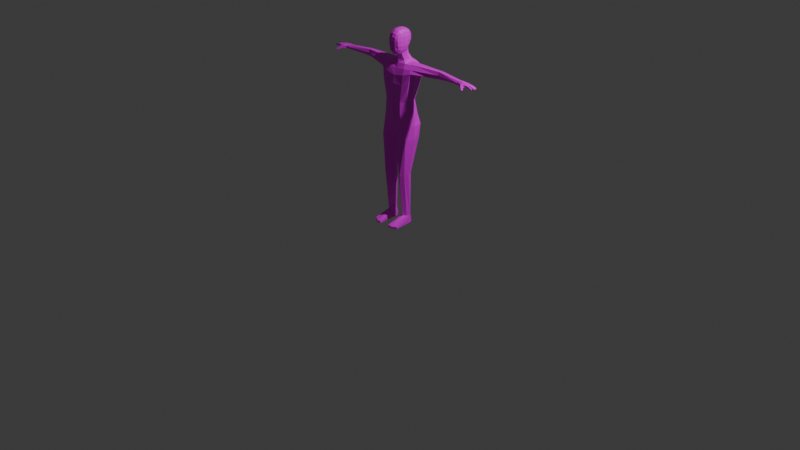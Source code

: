 # Source: Boss_NoBone.blend  (saved by Blender 4.0.36; exported with 4.5.12 LTS)
import bpy
from mathutils import Matrix  # noqa: F401  (used for matrix-valued properties, if any)

bpy.ops.wm.read_factory_settings(use_empty=True)
scene = bpy.context.scene
scene.name = 'Scene'

# ---- collections
col_collection = bpy.data.collections.new('Collection'); scene.collection.children.link(col_collection)

# ---- images (referenced by path relative to the original .blend; pixels are not part of the script)
import os
ASSET_DIR = os.environ.get("B2B_ASSET_DIR", "")  # directory of the original .blend (textures are referenced by path, not embedded)
HERE = os.path.dirname(os.path.abspath(__file__))  # packed textures are extracted next to this script under _unpacked/

def load_image(name, relpath, width, height, colorspace="sRGB"):
    """Load a texture the original file referenced (path relative to the .blend, or extracted next to this script)."""
    p = next((c for c in (os.path.join(HERE, relpath), os.path.join(ASSET_DIR, relpath)) if relpath and os.path.exists(c)), "")
    if p:
        img = bpy.data.images.load(p, check_existing=True)
        img.name = name
    else:  # same state as the original file: an image datablock whose file is absent (Cycles renders it pink)
        img = bpy.data.images.new(name, width, height)
        img.source = "FILE"
        img.filepath = "//" + (relpath or name)
    img.colorspace_settings.name = colorspace
    return img
img_boss = load_image('Boss', '', 1024, 1024, 'sRGB')

# ---- materials (node trees are filled in below, after node groups)
mat_boss = bpy.data.materials.new('Boss')
mat_boss.use_transparent_shadow = False

# ---- material node trees
mat_boss.use_nodes = True; mat_boss.node_tree.nodes.clear()
_N = mat_boss.node_tree.nodes; _L = mat_boss.node_tree.links
n0 = _N.new('ShaderNodeBsdfPrincipled'); n0.name = 'プリンシプルBSDF'; n0.location = (10, 300)
n0.inputs[3].default_value = 1.45
n1 = _N.new('ShaderNodeOutputMaterial'); n1.name = 'マテリアル出力'; n1.location = (300, 300)
n2 = _N.new('ShaderNodeTexImage'); n2.name = '画像テクスチャ'; n2.location = (-280, 271)
n2.image = img_boss
_L.new(n0.outputs[0], n1.inputs[0])
_L.new(n2.outputs[0], n0.inputs[0])
n1.is_active_output = True

# ---- world
world_world = bpy.data.worlds.new('World'); scene.world = world_world
world_world.use_nodes = True; world_world.node_tree.nodes.clear()
_N = world_world.node_tree.nodes; _L = world_world.node_tree.links
n0 = _N.new('ShaderNodeOutputWorld'); n0.name = 'World Output'; n0.location = (300, 300)
n1 = _N.new('ShaderNodeBackground'); n1.name = 'Background'; n1.location = (10, 300)
n1.inputs[0].default_value = (0.05088, 0.05088, 0.05088, 1.0)
_L.new(n1.outputs[0], n0.inputs[0])
n0.is_active_output = True
world_world.color = (0.05088, 0.05088, 0.05088)
world_world.use_sun_shadow = False
world_world.sun_shadow_jitter_overblur = 0.0

# ---- cameras
cam_camera = bpy.data.cameras.new('Camera')
cam_camera.clip_end = 100.0
cam_camera.ortho_scale = 7.314

# ---- lights
light_light = bpy.data.lights.new('Light', 'POINT')
light_light.transmission_factor = 0.0
light_light.use_soft_falloff = False
light_light.energy = 1000.0
light_light.shadow_soft_size = 0.1
light_light.shadow_maximum_resolution = 0.006
light_light.use_absolute_resolution = True

# ---- meshes
me_basehuman = bpy.data.meshes.new('BaseHuman')
me_basehuman.from_pydata([(0.1587, 0.1159, 0.9083), (0.1052, 0.1424, 0.9083), (0.09554, 0.06307, 0.08514), (0.09753, 0.04139, 0.5602), (0.1202, 0.03864, 0.08514), (0.1417, 0.02454, 0.5539), (0.1322, 0.01577, 0.08514), (0.1587, -0.02073, 0.5476), (0.1287, -0.01866, 0.08661), (0.1367, -0.06178, 0.5387), (0.09785, -0.04769, 0.08661), (0.09992, -0.09028, 0.5353), (0.06821, -0.02099, 0.08661), (0.05697, -0.06475, 0.5397), (0.06687, 0.01302, 0.08514), (0.03029, -0.01954, 0.5478), (0.07932, 0.04323, 0.08514), (0.04774, 0.02739, 0.5563), (0.194, 0.02041, 0.9083), (0.1573, -0.06777, 0.9083), (0.103, -0.08022, 0.9083), (0.05943, -0.06703, 0.9083), (0.02346, -0.02125, 0.9083), (0.05035, 0.1162, 0.9083), (0.1663, 0.1275, 1.045), (0.1022, 0.1683, 1.045), (0.1923, 0.02214, 1.045), (0.1492, -0.05233, 1.045), (0.1034, -0.06246, 1.045), (0.1729, 0.1409, 1.558), (0.1057, 0.1632, 1.52), (0.2098, 0.03275, 1.563), (0.1859, -0.03531, 1.582), (0.1052, -0.0559, 1.558), (0.0, -0.07487, 1.044), (0.0, -0.065, 1.54), (0.0, -0.06944, 0.9845), (0.0, 0.1658, 1.045), (0.0, -0.04496, 0.9642), (0.0, -0.01885, 0.9444), (0.0, 0.1232, 0.9646), (0.0, 0.1429, 1.521), (0.0, 0.1475, 0.9867), (0.0608, -0.07216, 0.9836), (0.05111, 0.1591, 0.9702), (0.09554, 0.06428, 0.0), (0.1202, 0.05337, 0.0), (0.133, 0.01186, -1.863e-09), (0.1375, -0.02504, -1.863e-09), (0.09928, -0.02114, -1.863e-09), (0.07109, -0.01891, -1.863e-09), (0.06827, 0.01519, -1.863e-09), (0.07932, 0.05696, 0.0), (0.1502, -0.1797, 0.02379), (0.09893, -0.2031, 0.02379), (0.05814, -0.2022, 0.02379), (0.154, -0.178, -1.863e-09), (0.09998, -0.2093, -1.863e-09), (0.05474, -0.2063, -1.863e-09), (0.1202, 0.04555, 0.04272), (0.1329, 0.01159, 0.04272), (0.0638, -0.02465, 0.04272), (0.06722, 0.012, 0.04272), (0.07932, 0.06113, 0.04272), (0.09554, 0.07035, 0.04272), (0.1375, -0.0245, 0.04272), (0.05504, -0.2081, 0.0143), (0.1543, -0.1798, 0.0143), (0.1002, -0.2105, 0.0143), (0.09862, 0.01405, -1.863e-09), (0.1617, 0.128, 1.641), (0.1053, 0.1277, 1.667), (0.1706, 0.01521, 1.66), (0.08453, -0.004652, 1.655), (0.0, -0.01444, 1.653), (0.0, 0.1186, 1.665), (0.101, -0.03361, 1.614), (0.1732, -0.01738, 1.616), (0.0, -0.03579, 1.603), (0.1053, 0.1636, 1.58), (0.0, 0.1379, 1.578), (0.1706, 0.1411, 1.605), (0.106, 0.06762, 1.673), (0.1719, 0.06873, 1.675), (0.05669, 0.1121, 1.689), (0.05555, 0.01658, 1.683), (0.0, -0.01251, 1.684), (0.0, 0.1114, 1.689), (0.08108, 0.05961, 1.689), (0.03625, 0.07929, 1.782), (0.0436, -0.005107, 1.746), (0.0, -0.03459, 1.732), (0.0, 0.09303, 1.787), (0.05765, 0.04246, 1.763), (0.4759, 0.11, 1.582), (0.4759, 0.08175, 1.575), (0.4759, 0.05878, 1.592), (0.4759, 0.1131, 1.649), (0.4759, 0.05552, 1.657), (0.4759, 0.04303, 1.625), (0.4759, 0.1329, 1.62), (0.4759, 0.08568, 1.661), (0.7361, 0.07223, 1.605), (0.7361, 0.05085, 1.604), (0.7361, 0.02851, 1.606), (0.7361, 0.0758, 1.639), (0.7361, 0.03459, 1.643), (0.7361, 0.02023, 1.625), (0.7361, 0.08631, 1.623), (0.7361, 0.05471, 1.646), (0.05625, -0.06726, 1.801), (0.05277, -0.06113, 1.937), (0.05523, 0.06204, 1.801), (0.06932, 0.06918, 1.947), (0.0, 0.09363, 1.97), (0.04662, 0.08554, 1.962), (0.07258, 0.07729, 1.916), (0.07236, 0.07973, 1.875), (0.06682, 0.07183, 1.837), (0.06339, -0.04419, 1.79), (0.06786, -0.006832, 1.789), (0.07295, 0.03324, 1.791), (0.07108, 0.04106, 1.953), (0.06795, -0.0008293, 1.955), (0.06127, -0.03781, 1.947), (0.05695, -0.06853, 1.91), (0.05945, -0.07341, 1.878), (0.06081, -0.07059, 1.829), (0.0, -0.09479, 1.78), (0.03703, -0.08285, 1.786), (0.03453, -0.07067, 1.945), (0.0, -0.07479, 1.951), (0.0, 0.1087, 1.827), (0.0, 0.1266, 1.873), (0.0, 0.1242, 1.926), (0.04204, 0.09673, 1.831), (0.04714, 0.1109, 1.874), (0.0486, 0.1085, 1.921), (0.08318, 0.03456, 1.832), (0.08375, 0.0383, 1.876), (0.08094, 0.04025, 1.917), (0.07847, -0.007289, 1.83), (0.08057, -0.003902, 1.877), (0.07852, -0.0006948, 1.919), (0.07243, -0.0454, 1.829), (0.07302, -0.04364, 1.877), (0.0699, -0.03923, 1.915), (0.03316, -0.0872, 1.828), (0.03217, -0.09026, 1.879), (0.03366, -0.08694, 1.911), (0.0, -0.09755, 1.825), (0.0, -0.09661, 1.88), (0.0, -0.09207, 1.915), (0.0, -0.06947, 1.747), (0.04137, -0.05398, 1.761), (0.04586, 0.04429, 1.979), (0.0, 0.04698, 1.99), (0.04302, -0.002026, 1.98), (0.0, -0.002898, 1.991), (0.03752, -0.0426, 1.968), (0.0, -0.04673, 1.977), (0.1753, 0.03239, 1.148), (0.1464, 0.1082, 1.146), (0.08927, -0.0751, 1.146), (0.1352, -0.0509, 1.146), (0.09477, 0.1445, 1.142), (0.0, -0.0887, 1.146), (0.0, 0.1461, 1.144), (0.1218, 0.09307, 1.291), (0.1369, -0.03786, 1.291), (0.08738, 0.1131, 1.291), (0.0, 0.119, 1.291), (0.1468, 0.0314, 1.291), (0.09057, -0.07717, 1.291), (0.0, -0.08946, 1.291), (0.162, 0.1209, 1.462), (0.1691, -0.04358, 1.462), (0.1028, 0.1508, 1.462), (0.0, 0.1387, 1.462), (0.1858, 0.02796, 1.462), (0.1085, -0.07282, 1.462), (0.0, -0.08354, 1.462), (0.09565, 0.06179, 0.1132), (0.1215, 0.03781, 0.1129), (0.1338, 0.01362, 0.1125), (0.1291, -0.02121, 0.1133), (0.09797, -0.05021, 0.1131), (0.06755, -0.02358, 0.1134), (0.06471, 0.0111, 0.1125), (0.07745, 0.0423, 0.113), (0.04362, 0.004573, 1.716), (0.06422, 0.05051, 1.724), (0.04067, 0.08707, 1.736), (0.0, 0.09615, 1.738), (0.0, -0.01987, 1.705), (0.8632, 0.08452, 1.613), (0.8693, 0.0666, 1.616), (0.8684, 0.006713, 1.619), (0.8703, 0.02421, 1.623), (0.8703, 0.04554, 1.623), (0.8607, 0.08544, 1.626), (0.8663, 0.007654, 1.634), (0.8715, 0.06663, 1.631), (0.8726, 0.04555, 1.638), (0.8724, 0.02442, 1.638), (0.9298, 0.007106, 1.616), (0.9298, 0.007106, 1.607), (0.9298, 0.0211, 1.607), (0.9298, 0.0211, 1.616), (0.9422, 0.02816, 1.609), (0.9422, 0.04215, 1.609), (0.9422, 0.04215, 1.617), (0.9422, 0.02816, 1.617), (0.9365, 0.04915, 1.603), (0.9365, 0.06314, 1.603), (0.9365, 0.06314, 1.611), (0.9365, 0.04915, 1.611), (0.9236, 0.08372, 1.607), (0.9236, 0.08372, 1.597), (0.9236, 0.06973, 1.597), (0.9236, 0.06973, 1.607), (0.8296, 0.0459, 1.614), (0.8269, 0.06681, 1.641), (0.8267, 0.04599, 1.643), (0.8315, 0.02446, 1.612), (0.8412, -0.001091, 1.61), (0.8267, 0.02716, 1.643), (0.8316, 0.08506, 1.616), (0.8301, 0.06632, 1.614), (0.8319, 0.08733, 1.626), (0.8362, 0.00274, 1.632), (0.8048, 0.06684, 1.642), (0.8068, 0.02248, 1.611), (0.8057, 0.08444, 1.615), (0.8047, 0.0459, 1.613), (0.8047, 0.046, 1.645), (0.8182, -0.01207, 1.609), (0.8047, 0.02716, 1.645), (0.8049, 0.06618, 1.613), (0.8038, 0.08779, 1.626), (0.8074, -0.002672, 1.632), (0.8293, -0.02389, 1.622), (0.8423, -0.01132, 1.622), (0.8164, -0.01239, 1.628), (0.8387, -0.004599, 1.628), (0.8546, -0.04299, 1.589), (0.8648, -0.03124, 1.589), (0.8616, -0.04828, 1.601), (0.8718, -0.03653, 1.601), (0.8378, -0.03097, 1.597), (0.8453, -0.03662, 1.611), (0.8564, -0.02356, 1.611), (0.8494, -0.01758, 1.597), (0.895, 0.04292, 1.633), (0.9202, 0.04292, 1.626), (0.9202, 0.04292, 1.615), (0.895, 0.04292, 1.62), (0.895, 0.02739, 1.633), (0.9202, 0.02739, 1.626), (0.9202, 0.02739, 1.615), (0.895, 0.02739, 1.62), (0.8907, 0.006339, 1.617), (0.9116, 0.006339, 1.612), (0.9116, 0.006339, 1.624), (0.8907, 0.006339, 1.631), (0.9116, 0.02187, 1.624), (0.8907, 0.02187, 1.631), (0.9116, 0.02187, 1.612), (0.8907, 0.02187, 1.617), (0.8886, 0.06897, 1.622), (0.9073, 0.06896, 1.615), (0.9073, 0.08449, 1.615), (0.8878, 0.0847, 1.621), (0.9073, 0.08449, 1.603), (0.888, 0.0846, 1.608), (0.9073, 0.06896, 1.603), (0.8886, 0.06897, 1.608), (0.8931, 0.04838, 1.614), (0.9163, 0.04838, 1.608), (0.9163, 0.04838, 1.62), (0.8931, 0.04838, 1.627), (0.9163, 0.06391, 1.62), (0.8931, 0.06391, 1.627), (0.9163, 0.06391, 1.608), (0.8931, 0.06391, 1.614), (0.7743, 0.08416, 1.614), (0.7709, 0.01819, 1.61), (0.7727, 0.07167, 1.642), (0.7709, 0.04895, 1.646), (0.7709, 0.03367, 1.645), (0.7709, 0.04895, 1.607), (0.7709, 0.01733, 1.632), (0.7742, 0.08767, 1.626), (-0.1587, 0.1159, 0.9083), (-0.1052, 0.1424, 0.9083), (-0.09554, 0.06307, 0.08514), (-0.09753, 0.04139, 0.5602), (-0.1202, 0.03864, 0.08514), (-0.1417, 0.02454, 0.5539), (-0.1322, 0.01577, 0.08514), (-0.1587, -0.02073, 0.5476), (-0.1287, -0.01866, 0.08661), (-0.1367, -0.06178, 0.5387), (-0.09785, -0.04769, 0.08661), (-0.09992, -0.09028, 0.5353), (-0.06821, -0.02099, 0.08661), (-0.05697, -0.06475, 0.5397), (-0.06687, 0.01302, 0.08514), (-0.03029, -0.01954, 0.5478), (-0.07932, 0.04323, 0.08514), (-0.04774, 0.02739, 0.5563), (-0.194, 0.02041, 0.9083), (-0.1573, -0.06777, 0.9083), (-0.103, -0.08022, 0.9083), (-0.05943, -0.06703, 0.9083), (-0.02346, -0.02125, 0.9083), (-0.05035, 0.1162, 0.9083), (-0.1663, 0.1275, 1.045), (-0.1022, 0.1683, 1.045), (-0.1923, 0.02214, 1.045), (-0.1492, -0.05233, 1.045), (-0.1034, -0.06246, 1.045), (-0.1729, 0.1409, 1.558), (-0.1057, 0.1632, 1.52), (-0.2098, 0.03275, 1.563), (-0.1859, -0.03531, 1.582), (-0.1052, -0.0559, 1.558), (-0.0608, -0.07216, 0.9836), (-0.05111, 0.1591, 0.9702), (-0.09554, 0.06428, 0.0), (-0.1202, 0.05337, 0.0), (-0.133, 0.01186, -1.863e-09), (-0.1375, -0.02504, -1.863e-09), (-0.09928, -0.02114, -1.863e-09), (-0.07109, -0.01891, -1.863e-09), (-0.06827, 0.01519, -1.863e-09), (-0.07932, 0.05696, 0.0), (-0.1502, -0.1797, 0.02379), (-0.09893, -0.2031, 0.02379), (-0.05814, -0.2022, 0.02379), (-0.154, -0.178, -1.863e-09), (-0.09998, -0.2093, -1.863e-09), (-0.05474, -0.2063, -1.863e-09), (-0.1202, 0.04555, 0.04272), (-0.1329, 0.01159, 0.04272), (-0.0638, -0.02465, 0.04272), (-0.06722, 0.012, 0.04272), (-0.07932, 0.06113, 0.04272), (-0.09554, 0.07035, 0.04272), (-0.1375, -0.0245, 0.04272), (-0.05504, -0.2081, 0.0143), (-0.1543, -0.1798, 0.0143), (-0.1002, -0.2105, 0.0143), (-0.09862, 0.01405, -1.863e-09), (-0.1617, 0.128, 1.641), (-0.1053, 0.1277, 1.667), (-0.1706, 0.01521, 1.66), (-0.08453, -0.004652, 1.655), (-0.101, -0.03361, 1.614), (-0.1732, -0.01738, 1.616), (-0.1053, 0.1636, 1.58), (-0.1706, 0.1411, 1.605), (-0.106, 0.06762, 1.673), (-0.1719, 0.06873, 1.675), (-0.05669, 0.1121, 1.689), (-0.05555, 0.01658, 1.683), (-0.08108, 0.05961, 1.689), (-0.03625, 0.07929, 1.782), (-0.0436, -0.005107, 1.746), (-0.05765, 0.04246, 1.763), (-0.4759, 0.11, 1.582), (-0.4759, 0.08175, 1.575), (-0.4759, 0.05878, 1.592), (-0.4759, 0.1131, 1.649), (-0.4759, 0.05552, 1.657), (-0.4759, 0.04303, 1.625), (-0.4759, 0.1329, 1.62), (-0.4759, 0.08568, 1.661), (-0.7361, 0.07223, 1.605), (-0.7361, 0.05085, 1.604), (-0.7361, 0.02851, 1.606), (-0.7361, 0.0758, 1.639), (-0.7361, 0.03459, 1.643), (-0.7361, 0.02023, 1.625), (-0.7361, 0.08631, 1.623), (-0.7361, 0.05471, 1.646), (-0.05625, -0.06726, 1.801), (-0.05277, -0.06113, 1.937), (-0.05523, 0.06204, 1.801), (-0.06932, 0.06918, 1.947), (-0.04662, 0.08554, 1.962), (-0.07258, 0.07729, 1.916), (-0.07236, 0.07973, 1.875), (-0.06682, 0.07183, 1.837), (-0.06339, -0.04419, 1.79), (-0.06786, -0.006832, 1.789), (-0.07295, 0.03324, 1.791), (-0.07108, 0.04106, 1.953), (-0.06795, -0.0008293, 1.955), (-0.06127, -0.03781, 1.947), (-0.05695, -0.06853, 1.91), (-0.05945, -0.07341, 1.878), (-0.06081, -0.07059, 1.829), (-0.03703, -0.08285, 1.786), (-0.03453, -0.07067, 1.945), (-0.04204, 0.09673, 1.831), (-0.04714, 0.1109, 1.874), (-0.0486, 0.1085, 1.921), (-0.08318, 0.03456, 1.832), (-0.08375, 0.0383, 1.876), (-0.08094, 0.04025, 1.917), (-0.07847, -0.007289, 1.83), (-0.08057, -0.003902, 1.877), (-0.07852, -0.0006948, 1.919), (-0.07243, -0.0454, 1.829), (-0.07302, -0.04364, 1.877), (-0.0699, -0.03923, 1.915), (-0.03316, -0.0872, 1.828), (-0.03217, -0.09026, 1.879), (-0.03366, -0.08694, 1.911), (-0.04137, -0.05398, 1.761), (-0.04586, 0.04429, 1.979), (-0.04302, -0.002026, 1.98), (-0.03752, -0.0426, 1.968), (-0.1753, 0.03239, 1.148), (-0.1464, 0.1082, 1.146), (-0.08927, -0.0751, 1.146), (-0.1352, -0.0509, 1.146), (-0.09477, 0.1445, 1.142), (-0.1218, 0.09307, 1.291), (-0.1369, -0.03786, 1.291), (-0.08738, 0.1131, 1.291), (-0.1468, 0.0314, 1.291), (-0.09057, -0.07717, 1.291), (-0.162, 0.1209, 1.462), (-0.1691, -0.04358, 1.462), (-0.1028, 0.1508, 1.462), (-0.1858, 0.02796, 1.462), (-0.1085, -0.07282, 1.462), (-0.09565, 0.06179, 0.1132), (-0.1215, 0.03781, 0.1129), (-0.1338, 0.01362, 0.1125), (-0.1291, -0.02121, 0.1133), (-0.09797, -0.05021, 0.1131), (-0.06755, -0.02358, 0.1134), (-0.06471, 0.0111, 0.1125), (-0.07745, 0.0423, 0.113), (-0.04362, 0.004573, 1.716), (-0.06422, 0.05051, 1.724), (-0.04067, 0.08707, 1.736), (-0.8632, 0.08452, 1.613), (-0.8693, 0.0666, 1.616), (-0.8684, 0.006713, 1.619), (-0.8703, 0.02421, 1.623), (-0.8703, 0.04554, 1.623), (-0.8607, 0.08544, 1.626), (-0.8663, 0.007654, 1.634), (-0.8715, 0.06663, 1.631), (-0.8726, 0.04555, 1.638), (-0.8724, 0.02442, 1.638), (-0.9298, 0.007106, 1.616), (-0.9298, 0.007106, 1.607), (-0.9298, 0.0211, 1.607), (-0.9298, 0.0211, 1.616), (-0.9422, 0.02816, 1.609), (-0.9422, 0.04215, 1.609), (-0.9422, 0.04215, 1.617), (-0.9422, 0.02816, 1.617), (-0.9365, 0.04915, 1.603), (-0.9365, 0.06314, 1.603), (-0.9365, 0.06314, 1.611), (-0.9365, 0.04915, 1.611), (-0.9236, 0.08372, 1.607), (-0.9236, 0.08372, 1.597), (-0.9236, 0.06973, 1.597), (-0.9236, 0.06973, 1.607), (-0.8296, 0.0459, 1.614), (-0.8269, 0.06681, 1.641), (-0.8267, 0.04599, 1.643), (-0.8315, 0.02446, 1.612), (-0.8412, -0.001091, 1.61), (-0.8267, 0.02716, 1.643), (-0.8316, 0.08506, 1.616), (-0.8301, 0.06632, 1.614), (-0.8319, 0.08733, 1.626), (-0.8362, 0.00274, 1.632), (-0.8048, 0.06684, 1.642), (-0.8068, 0.02248, 1.611), (-0.8057, 0.08444, 1.615), (-0.8047, 0.0459, 1.613), (-0.8047, 0.046, 1.645), (-0.8182, -0.01207, 1.609), (-0.8047, 0.02716, 1.645), (-0.8049, 0.06618, 1.613), (-0.8038, 0.08779, 1.626), (-0.8074, -0.002672, 1.632), (-0.8293, -0.02389, 1.622), (-0.8423, -0.01132, 1.622), (-0.8164, -0.01239, 1.628), (-0.8387, -0.004599, 1.628), (-0.8546, -0.04299, 1.589), (-0.8648, -0.03124, 1.589), (-0.8616, -0.04828, 1.601), (-0.8718, -0.03653, 1.601), (-0.8378, -0.03097, 1.597), (-0.8453, -0.03662, 1.611), (-0.8564, -0.02356, 1.611), (-0.8494, -0.01758, 1.597), (-0.895, 0.04292, 1.633), (-0.9202, 0.04292, 1.626), (-0.9202, 0.04292, 1.615), (-0.895, 0.04292, 1.62), (-0.895, 0.02739, 1.633), (-0.9202, 0.02739, 1.626), (-0.9202, 0.02739, 1.615), (-0.895, 0.02739, 1.62), (-0.8907, 0.006339, 1.617), (-0.9116, 0.006339, 1.612), (-0.9116, 0.006339, 1.624), (-0.8907, 0.006339, 1.631), (-0.9116, 0.02187, 1.624), (-0.8907, 0.02187, 1.631), (-0.9116, 0.02187, 1.612), (-0.8907, 0.02187, 1.617), (-0.8886, 0.06897, 1.622), (-0.9073, 0.06896, 1.615), (-0.9073, 0.08449, 1.615), (-0.8878, 0.0847, 1.621), (-0.9073, 0.08449, 1.603), (-0.888, 0.0846, 1.608), (-0.9073, 0.06896, 1.603), (-0.8886, 0.06897, 1.608), (-0.8931, 0.04838, 1.614), (-0.9163, 0.04838, 1.608), (-0.9163, 0.04838, 1.62), (-0.8931, 0.04838, 1.627), (-0.9163, 0.06391, 1.62), (-0.8931, 0.06391, 1.627), (-0.9163, 0.06391, 1.608), (-0.8931, 0.06391, 1.614), (-0.7743, 0.08416, 1.614), (-0.7709, 0.01819, 1.61), (-0.7727, 0.07167, 1.642), (-0.7709, 0.04895, 1.646), (-0.7709, 0.03367, 1.645), (-0.7709, 0.04895, 1.607), (-0.7709, 0.01733, 1.632), (-0.7742, 0.08767, 1.626), (-0.502, 0.07866, 1.578), (-0.502, 0.1062, 1.584), (-0.502, 0.1094, 1.648), (-0.502, 0.04075, 1.625), (-0.502, 0.05575, 1.594), (-0.502, 0.05343, 1.656), (-0.502, 0.08258, 1.66), (-0.502, 0.1282, 1.62), (-0.4456, 0.1131, 1.58), (-0.4445, 0.1146, 1.648), (-0.4469, 0.04937, 1.591), (-0.4493, 0.07685, 1.574), (-0.4457, 0.03699, 1.624), (-0.4454, 0.05149, 1.658), (-0.4454, 0.1337, 1.618), (-0.4455, 0.08399, 1.663), (0.4614, 0.05407, 1.592), (0.4607, 0.1333, 1.619), (0.4607, 0.08483, 1.662), (0.4602, 0.1138, 1.649), (0.4607, 0.05351, 1.657), (0.4608, 0.1115, 1.581), (0.4608, 0.04001, 1.624), (0.4626, 0.0793, 1.574), (0.502, 0.05575, 1.594), (0.502, 0.1094, 1.648), (0.502, 0.05343, 1.656), (0.502, 0.04075, 1.625), (0.502, 0.1282, 1.62), (0.502, 0.08258, 1.66), (0.502, 0.1062, 1.584), (0.502, 0.07866, 1.578), (-0.0571, -0.06486, 0.5582), (-0.1426, 0.02911, 0.5716), (-0.02995, -0.01963, 0.5659), (-0.09791, 0.04644, 0.5776), (-0.1605, -0.01868, 0.5656), (-0.04787, 0.03183, 0.5739), (-0.1377, -0.06208, 0.5572), (-0.1001, -0.08977, 0.554), (-0.09982, -0.08827, 0.5142), (-0.0575, -0.06269, 0.5184), (-0.03201, -0.01801, 0.5261), (-0.04923, 0.02814, 0.5342), (-0.09743, 0.04241, 0.5379), (-0.1407, 0.0252, 0.5318), (-0.1574, -0.01901, 0.5258), (-0.1363, -0.05975, 0.5175), (0.1426, 0.02911, 0.5716), (0.09791, 0.04644, 0.5776), (0.04787, 0.03183, 0.5739), (0.1605, -0.01868, 0.5656), (0.1377, -0.06208, 0.5572), (0.1001, -0.08977, 0.554), (0.0571, -0.06486, 0.5582), (0.02995, -0.01963, 0.5659), (0.04923, 0.02814, 0.5342), (0.09743, 0.04241, 0.5379), (0.1407, 0.0252, 0.5318), (0.1574, -0.01901, 0.5258), (0.1363, -0.05975, 0.5175), (0.09982, -0.08827, 0.5142), (0.0575, -0.06269, 0.5184), (0.03201, -0.01801, 0.5261)], [], [(0, 1, 25, 24), (605, 3, 5, 606), (602, 601, 20, 21), (606, 5, 7, 607), (597, 598, 23, 1), (607, 7, 9, 608), (601, 600, 19, 20), (608, 9, 11, 609), (18, 0, 24, 26), (598, 603, 22, 23), (609, 11, 13, 610), (19, 18, 26, 27), (600, 599, 18, 19), (610, 13, 15, 611), (603, 602, 21, 22), (596, 597, 1, 0), (611, 15, 17, 604), (20, 19, 27, 28), (604, 17, 3, 605), (599, 596, 0, 18), (179, 175, 29, 31), (180, 176, 32, 33), (175, 177, 30, 29), (176, 179, 31, 32), (180, 33, 35, 181), (1, 23, 44, 25), (22, 21, 38, 39), (23, 22, 39, 40), (21, 20, 28, 43), (165, 25, 37, 167), (21, 43, 36, 38), (28, 34, 36, 43), (42, 44, 23, 40), (44, 42, 37, 25), (59, 60, 47, 46), (61, 62, 51, 50), (63, 64, 45, 52), (60, 65, 48, 47), (62, 63, 52, 51), (49, 48, 56, 57), (65, 8, 53, 67), (64, 59, 46, 45), (67, 68, 57, 56), (68, 66, 58, 57), (61, 50, 58, 66), (8, 10, 54, 53), (50, 49, 57, 58), (10, 12, 55, 54), (12, 61, 66, 55), (54, 55, 66, 68), (53, 54, 68, 67), (2, 4, 59, 64), (48, 65, 67, 56), (14, 16, 63, 62), (6, 8, 65, 60), (16, 2, 64, 63), (12, 14, 62, 61), (4, 6, 60, 59), (48, 49, 69, 47), (45, 46, 47, 69), (49, 50, 51, 69), (51, 52, 45, 69), (79, 80, 75, 71), (76, 77, 72, 73), (78, 76, 73, 74), (81, 79, 71, 70), (35, 33, 76, 78), (33, 32, 77, 76), (29, 30, 79, 81), (30, 41, 80, 79), (82, 83, 70, 71), (73, 72, 83, 82), (74, 73, 85, 86), (73, 82, 88, 85), (82, 71, 84, 88), (71, 75, 87, 84), (190, 191, 93, 90), (192, 193, 92, 89), (191, 192, 89, 93), (194, 190, 90, 91), (566, 568, 98, 101), (567, 566, 101, 97), (571, 569, 94, 95), (565, 567, 97, 100), (570, 564, 96, 99), (569, 565, 100, 94), (564, 571, 95, 96), (568, 570, 99, 98), (576, 573, 105, 108), (578, 576, 108, 102), (579, 578, 102, 103), (573, 577, 109, 105), (575, 572, 104, 107), (574, 575, 107, 106), (572, 579, 103, 104), (577, 574, 106, 109), (132, 133, 136, 135), (133, 134, 137, 136), (134, 114, 115, 137), (137, 115, 113, 116), (136, 137, 116, 117), (135, 136, 117, 118), (89, 135, 118, 112), (92, 132, 135, 89), (138, 139, 142, 141), (139, 140, 143, 142), (141, 142, 145, 144), (142, 143, 146, 145), (112, 118, 138, 121), (118, 117, 139, 138), (117, 116, 140, 139), (116, 113, 122, 140), (140, 122, 123, 143), (143, 123, 124, 146), (146, 124, 111, 125), (145, 146, 125, 126), (144, 145, 126, 127), (119, 144, 127, 110), (120, 141, 144, 119), (121, 138, 141, 120), (147, 148, 151, 150), (148, 149, 152, 151), (110, 127, 147, 129), (127, 126, 148, 147), (126, 125, 149, 148), (125, 111, 130, 149), (149, 130, 131, 152), (129, 147, 150, 128), (91, 90, 154, 153), (89, 112, 121, 93), (93, 121, 120, 90), (90, 120, 119, 154), (154, 119, 110, 129), (153, 154, 129, 128), (155, 156, 158, 157), (157, 158, 160, 159), (113, 115, 155, 122), (115, 114, 156, 155), (159, 160, 131, 130), (124, 159, 130, 111), (123, 157, 159, 124), (122, 155, 157, 123), (170, 165, 167, 171), (28, 163, 166, 34), (27, 26, 161, 164), (24, 25, 165, 162), (28, 27, 164, 163), (26, 24, 162, 161), (177, 170, 171, 178), (163, 173, 174, 166), (164, 161, 172, 169), (162, 165, 170, 168), (163, 164, 169, 173), (161, 162, 168, 172), (30, 177, 178, 41), (173, 180, 181, 174), (169, 172, 179, 176), (168, 170, 177, 175), (173, 169, 176, 180), (172, 168, 175, 179), (16, 189, 182, 2), (14, 188, 189, 16), (12, 187, 188, 14), (10, 186, 187, 12), (8, 185, 186, 10), (6, 184, 185, 8), (4, 183, 184, 6), (2, 182, 183, 4), (86, 85, 190, 194), (88, 84, 192, 191), (84, 87, 193, 192), (85, 88, 191, 190), (103, 290, 286, 104), (285, 292, 239, 233), (291, 289, 106, 107), (204, 226, 230, 201), (102, 285, 290, 103), (197, 201, 230, 225), (199, 198, 224, 221), (196, 199, 221, 228), (200, 229, 222, 202), (227, 195, 196, 228), (285, 233, 238, 290), (206, 205, 263, 262), (224, 198, 197, 225), (211, 210, 255, 254), (213, 216, 279, 278), (220, 217, 271, 270), (102, 108, 292, 285), (200, 195, 227, 229), (263, 205, 208, 265), (265, 208, 207, 267), (267, 207, 206, 262), (212, 211, 254, 258), (255, 210, 209, 259), (259, 209, 212, 258), (279, 216, 215, 281), (281, 215, 214, 283), (283, 214, 213, 278), (271, 217, 218, 273), (273, 218, 219, 275), (203, 223, 226, 204), (237, 289, 291, 240), (245, 247, 250, 249), (248, 246, 252, 251), (252, 246, 245, 249), (250, 247, 248, 251), (241, 250, 251, 242), (225, 252, 249, 236), (251, 252, 225, 242), (249, 250, 241, 236), (198, 260, 257, 204), (260, 259, 258, 257), (199, 256, 260, 198), (256, 255, 259, 260), (257, 253, 203, 204), (258, 254, 253, 257), (253, 256, 199, 203), (254, 255, 256, 253), (198, 268, 261, 197), (268, 267, 262, 261), (204, 266, 268, 198), (266, 265, 267, 268), (201, 264, 266, 204), (264, 263, 265, 266), (261, 264, 201, 197), (262, 263, 264, 261), (196, 276, 269, 202), (276, 275, 270, 269), (195, 274, 276, 196), (274, 273, 275, 276), (200, 272, 274, 195), (272, 271, 273, 274), (269, 272, 200, 202), (270, 271, 272, 269), (196, 284, 277, 199), (284, 283, 278, 277), (202, 282, 284, 196), (282, 281, 283, 284), (203, 280, 282, 202), (280, 279, 281, 282), (277, 280, 203, 199), (246, 248, 247, 245), (240, 236, 241, 243), (202, 222, 223, 203), (230, 244, 242, 225), (243, 241, 242, 244), (290, 232, 236, 286), (292, 287, 231, 239), (108, 105, 287, 292), (288, 235, 231, 287), (286, 236, 240, 291), (289, 237, 235, 288), (275, 219, 220, 270), (235, 237, 226, 223), (230, 240, 243, 244), (232, 234, 221, 224), (231, 235, 223, 222), (237, 240, 230, 226), (234, 238, 228, 221), (238, 233, 227, 228), (236, 232, 224, 225), (278, 279, 280, 277), (233, 239, 229, 227), (218, 217, 220, 219), (214, 215, 216, 213), (210, 211, 212, 209), (207, 208, 205, 206), (286, 291, 107, 104), (239, 231, 222, 229), (288, 109, 106, 289), (287, 105, 109, 288), (234, 232, 290, 238), (293, 317, 318, 294), (592, 593, 298, 296), (580, 314, 313, 587), (593, 594, 300, 298), (583, 294, 316, 585), (594, 595, 302, 300), (587, 313, 312, 586), (595, 588, 304, 302), (311, 319, 317, 293), (585, 316, 315, 582), (588, 589, 306, 304), (312, 320, 319, 311), (586, 312, 311, 584), (589, 590, 308, 306), (582, 315, 314, 580), (581, 293, 294, 583), (590, 591, 310, 308), (313, 321, 320, 312), (591, 592, 296, 310), (584, 311, 293, 581), (437, 324, 322, 434), (438, 326, 325, 435), (434, 322, 323, 436), (435, 325, 324, 437), (438, 181, 35, 326), (294, 318, 328, 316), (315, 39, 38, 314), (316, 40, 39, 315), (314, 327, 321, 313), (428, 167, 37, 318), (314, 38, 36, 327), (321, 327, 36, 34), (42, 40, 316, 328), (328, 318, 37, 42), (343, 330, 331, 344), (345, 334, 335, 346), (347, 336, 329, 348), (344, 331, 332, 349), (346, 335, 336, 347), (333, 341, 340, 332), (349, 351, 337, 301), (348, 329, 330, 343), (351, 340, 341, 352), (352, 341, 342, 350), (345, 350, 342, 334), (301, 337, 338, 303), (334, 342, 341, 333), (303, 338, 339, 305), (305, 339, 350, 345), (338, 352, 350, 339), (337, 351, 352, 338), (295, 348, 343, 297), (332, 340, 351, 349), (307, 346, 347, 309), (299, 344, 349, 301), (309, 347, 348, 295), (305, 345, 346, 307), (297, 343, 344, 299), (332, 331, 353, 333), (329, 353, 331, 330), (333, 353, 335, 334), (335, 353, 329, 336), (360, 355, 75, 80), (358, 357, 356, 359), (78, 74, 357, 358), (361, 354, 355, 360), (35, 78, 358, 326), (326, 358, 359, 325), (322, 361, 360, 323), (323, 360, 80, 41), (362, 355, 354, 363), (357, 362, 363, 356), (74, 86, 365, 357), (357, 365, 366, 362), (362, 366, 364, 355), (355, 364, 87, 75), (447, 368, 369, 448), (449, 367, 92, 193), (448, 369, 367, 449), (194, 91, 368, 447), (563, 377, 374, 561), (557, 373, 377, 563), (559, 371, 370, 556), (562, 376, 373, 557), (560, 375, 372, 558), (556, 370, 376, 562), (558, 372, 371, 559), (561, 374, 375, 560), (555, 384, 381, 550), (549, 378, 384, 555), (548, 379, 378, 549), (550, 381, 385, 554), (551, 383, 380, 552), (553, 382, 383, 551), (552, 380, 379, 548), (554, 385, 382, 553), (132, 405, 406, 133), (133, 406, 407, 134), (134, 407, 390, 114), (407, 391, 389, 390), (406, 392, 391, 407), (405, 393, 392, 406), (367, 388, 393, 405), (92, 367, 405, 132), (408, 411, 412, 409), (409, 412, 413, 410), (411, 414, 415, 412), (412, 415, 416, 413), (388, 396, 408, 393), (393, 408, 409, 392), (392, 409, 410, 391), (391, 410, 397, 389), (410, 413, 398, 397), (413, 416, 399, 398), (416, 400, 387, 399), (415, 401, 400, 416), (414, 402, 401, 415), (394, 386, 402, 414), (395, 394, 414, 411), (396, 395, 411, 408), (417, 150, 151, 418), (418, 151, 152, 419), (386, 403, 417, 402), (402, 417, 418, 401), (401, 418, 419, 400), (400, 419, 404, 387), (419, 152, 131, 404), (403, 128, 150, 417), (91, 153, 420, 368), (367, 369, 396, 388), (369, 368, 395, 396), (368, 420, 394, 395), (420, 403, 386, 394), (153, 128, 403, 420), (421, 422, 158, 156), (422, 423, 160, 158), (389, 397, 421, 390), (390, 421, 156, 114), (423, 404, 131, 160), (399, 387, 404, 423), (398, 399, 423, 422), (397, 398, 422, 421), (431, 171, 167, 428), (321, 34, 166, 426), (320, 427, 424, 319), (317, 425, 428, 318), (321, 426, 427, 320), (319, 424, 425, 317), (436, 178, 171, 431), (426, 166, 174, 433), (427, 430, 432, 424), (425, 429, 431, 428), (426, 433, 430, 427), (424, 432, 429, 425), (323, 41, 178, 436), (433, 174, 181, 438), (430, 435, 437, 432), (429, 434, 436, 431), (433, 438, 435, 430), (432, 437, 434, 429), (309, 295, 439, 446), (307, 309, 446, 445), (305, 307, 445, 444), (303, 305, 444, 443), (301, 303, 443, 442), (299, 301, 442, 441), (297, 299, 441, 440), (295, 297, 440, 439), (86, 194, 447, 365), (366, 448, 449, 364), (364, 449, 193, 87), (365, 447, 448, 366), (379, 380, 541, 545), (540, 488, 494, 547), (546, 383, 382, 544), (459, 456, 485, 481), (378, 379, 545, 540), (452, 480, 485, 456), (454, 476, 479, 453), (451, 483, 476, 454), (455, 457, 477, 484), (482, 483, 451, 450), (540, 545, 493, 488), (461, 517, 518, 460), (479, 480, 452, 453), (466, 509, 510, 465), (468, 533, 534, 471), (475, 525, 526, 472), (378, 540, 547, 384), (455, 484, 482, 450), (518, 520, 463, 460), (520, 522, 462, 463), (522, 517, 461, 462), (467, 513, 509, 466), (510, 514, 464, 465), (514, 513, 467, 464), (534, 536, 470, 471), (536, 538, 469, 470), (538, 533, 468, 469), (526, 528, 473, 472), (528, 530, 474, 473), (458, 459, 481, 478), (492, 495, 546, 544), (500, 504, 505, 502), (503, 506, 507, 501), (507, 504, 500, 501), (505, 506, 503, 502), (496, 497, 506, 505), (480, 491, 504, 507), (506, 497, 480, 507), (504, 491, 496, 505), (453, 459, 512, 515), (515, 512, 513, 514), (454, 453, 515, 511), (511, 515, 514, 510), (512, 459, 458, 508), (513, 512, 508, 509), (508, 458, 454, 511), (509, 508, 511, 510), (453, 452, 516, 523), (523, 516, 517, 522), (459, 453, 523, 521), (521, 523, 522, 520), (456, 459, 521, 519), (519, 521, 520, 518), (516, 452, 456, 519), (517, 516, 519, 518), (451, 457, 524, 531), (531, 524, 525, 530), (450, 451, 531, 529), (529, 531, 530, 528), (455, 450, 529, 527), (527, 529, 528, 526), (524, 457, 455, 527), (525, 524, 527, 526), (451, 454, 532, 539), (539, 532, 533, 538), (457, 451, 539, 537), (537, 539, 538, 536), (458, 457, 537, 535), (535, 537, 536, 534), (532, 454, 458, 535), (501, 500, 502, 503), (495, 498, 496, 491), (457, 458, 478, 477), (485, 480, 497, 499), (498, 499, 497, 496), (545, 541, 491, 487), (547, 494, 486, 542), (384, 547, 542, 381), (543, 542, 486, 490), (541, 546, 495, 491), (544, 543, 490, 492), (530, 525, 475, 474), (490, 478, 481, 492), (485, 499, 498, 495), (487, 479, 476, 489), (486, 477, 478, 490), (492, 481, 485, 495), (489, 476, 483, 493), (493, 483, 482, 488), (491, 480, 479, 487), (533, 532, 535, 534), (488, 482, 484, 494), (473, 474, 475, 472), (469, 468, 471, 470), (465, 464, 467, 466), (462, 461, 460, 463), (541, 380, 383, 546), (494, 484, 477, 486), (543, 544, 382, 385), (542, 543, 385, 381), (489, 493, 545, 487), (377, 554, 553, 374), (372, 552, 548, 371), (374, 553, 551, 375), (375, 551, 552, 372), (373, 550, 554, 377), (371, 548, 549, 370), (370, 549, 555, 376), (376, 555, 550, 373), (356, 561, 560, 359), (325, 558, 559, 324), (322, 556, 562, 361), (359, 560, 558, 325), (361, 562, 557, 354), (324, 559, 556, 322), (354, 557, 563, 363), (363, 563, 561, 356), (72, 77, 570, 568), (32, 31, 571, 564), (29, 81, 565, 569), (77, 32, 564, 570), (81, 70, 567, 565), (31, 29, 569, 571), (70, 83, 566, 567), (83, 72, 568, 566), (101, 98, 574, 577), (96, 95, 579, 572), (98, 99, 575, 574), (99, 96, 572, 575), (97, 101, 577, 573), (95, 94, 578, 579), (94, 100, 576, 578), (100, 97, 573, 576), (300, 584, 581, 298), (298, 581, 583, 296), (308, 582, 580, 306), (302, 586, 584, 300), (310, 585, 582, 308), (304, 587, 586, 302), (296, 583, 585, 310), (306, 580, 587, 304), (446, 439, 592, 591), (445, 446, 591, 590), (444, 445, 590, 589), (443, 444, 589, 588), (442, 443, 588, 595), (441, 442, 595, 594), (440, 441, 594, 593), (439, 440, 593, 592), (7, 5, 596, 599), (5, 3, 597, 596), (15, 13, 602, 603), (9, 7, 599, 600), (17, 15, 603, 598), (11, 9, 600, 601), (3, 17, 598, 597), (13, 11, 601, 602), (189, 604, 605, 182), (188, 611, 604, 189), (187, 610, 611, 188), (186, 609, 610, 187), (185, 608, 609, 186), (184, 607, 608, 185), (183, 606, 607, 184), (182, 605, 606, 183)])
_uv = me_basehuman.uv_layers.new(name='UVMap')
_uv.uv.foreach_set('vector', [0.9341, 0.8952, 0.9045, 0.8995, 0.8898, 0.8342, 0.9247, 0.831, 0.5598, 0.228, 0.5611, 0.2393, 0.5361, 0.2391, 0.5352, 0.2279, 0.438, 0.2392, 0.4628, 0.239, 0.4462, 0.4149, 0.4236, 0.4128, 0.5352, 0.2279, 0.5361, 0.2391, 0.5109, 0.2371, 0.5106, 0.226, 0.5629, 0.2484, 0.5889, 0.2411, 0.6244, 0.4121, 0.5967, 0.4214, 0.5106, 0.226, 0.5109, 0.2371, 0.4871, 0.2323, 0.4871, 0.2216, 0.4628, 0.239, 0.4864, 0.2416, 0.4737, 0.4182, 0.4462, 0.4149, 0.4871, 0.2216, 0.4871, 0.2323, 0.4637, 0.2297, 0.4639, 0.2192, 0.9834, 0.89, 0.9341, 0.8952, 0.9247, 0.831, 0.9754, 0.824, 0.5889, 0.2411, 0.6142, 0.2293, 0.6845, 0.3842, 0.6244, 0.4121, 0.4639, 0.2192, 0.4637, 0.2297, 0.4388, 0.23, 0.4391, 0.2194, 0.9253, 0.04789, 0.9722, 0.05661, 0.9614, 0.1242, 0.9173, 0.1188, 0.4864, 0.2416, 0.5113, 0.2463, 0.5201, 0.4223, 0.4737, 0.4182, 0.4391, 0.2194, 0.4388, 0.23, 0.4124, 0.2315, 0.4133, 0.2207, 0.4115, 0.2405, 0.438, 0.2392, 0.4236, 0.4128, 0.3947, 0.4102, 0.5377, 0.2484, 0.5629, 0.2484, 0.5967, 0.4214, 0.5682, 0.4241, 0.6083, 0.2105, 0.6105, 0.2211, 0.5871, 0.2321, 0.5852, 0.2211, 0.8972, 0.04534, 0.9253, 0.04789, 0.9173, 0.1188, 0.8924, 0.1177, 0.5852, 0.2211, 0.5871, 0.2321, 0.5611, 0.2393, 0.5598, 0.228, 0.5113, 0.2463, 0.5377, 0.2484, 0.5682, 0.4241, 0.5201, 0.4223, 0.9745, 0.6111, 0.9251, 0.6018, 0.9249, 0.5505, 0.9847, 0.5574, 0.8895, 0.3343, 0.9219, 0.3369, 0.9277, 0.3966, 0.8877, 0.3813, 0.9251, 0.6018, 0.8913, 0.6014, 0.891, 0.5719, 0.9249, 0.5505, 0.9219, 0.3369, 0.9583, 0.3358, 0.9641, 0.3876, 0.9277, 0.3966, 0.8895, 0.3343, 0.8877, 0.3813, 0.8375, 0.3716, 0.8371, 0.3332, 0.9045, 0.8995, 0.8777, 0.9116, 0.8704, 0.8746, 0.8898, 0.8342, 0.8518, 0.03011, 0.876, 0.04264, 0.834, 0.06195, 0.8338, 0.04226, 0.8777, 0.9116, 0.8594, 0.9787, 0.8385, 0.9741, 0.8385, 0.8935, 0.876, 0.04264, 0.8972, 0.04534, 0.8924, 0.1177, 0.8707, 0.08202, 0.8881, 0.7846, 0.8898, 0.8342, 0.8385, 0.8367, 0.8385, 0.7831, 0.876, 0.04264, 0.8707, 0.08202, 0.8342, 0.08118, 0.834, 0.06195, 0.8924, 0.1177, 0.8346, 0.1158, 0.8342, 0.08118, 0.8707, 0.08202, 0.8385, 0.8722, 0.8704, 0.8746, 0.8777, 0.9116, 0.8385, 0.8935, 0.8704, 0.8746, 0.8385, 0.8722, 0.8385, 0.8367, 0.8898, 0.8342, 0.6416, 0.6381, 0.6283, 0.6248, 0.6451, 0.61, 0.66, 0.6262, 0.5261, 0.6237, 0.5186, 0.6398, 0.4995, 0.6344, 0.5046, 0.6184, 0.6584, 0.6559, 0.6529, 0.6497, 0.6684, 0.6369, 0.6742, 0.6435, 0.6283, 0.6248, 0.6153, 0.6103, 0.633, 0.5954, 0.6451, 0.61, 0.6735, 0.6742, 0.6584, 0.6559, 0.6742, 0.6435, 0.688, 0.6593, 0.4917, 0.6129, 0.4747, 0.6054, 0.4877, 0.532, 0.5171, 0.5247, 0.6153, 0.6103, 0.5969, 0.6321, 0.5811, 0.5427, 0.5846, 0.5394, 0.6529, 0.6497, 0.6416, 0.6381, 0.66, 0.6262, 0.6684, 0.6369, 0.5846, 0.5394, 0.5607, 0.5319, 0.5605, 0.5241, 0.5891, 0.5343, 0.5607, 0.5319, 0.5434, 0.537, 0.5378, 0.5321, 0.5605, 0.5241, 0.5261, 0.6237, 0.5046, 0.6184, 0.5378, 0.5321, 0.5434, 0.537, 0.5969, 0.6321, 0.5701, 0.6243, 0.5609, 0.5371, 0.5811, 0.5427, 0.5046, 0.6184, 0.4917, 0.6129, 0.5171, 0.5247, 0.5378, 0.5321, 0.5701, 0.6243, 0.5487, 0.6377, 0.5466, 0.5408, 0.5609, 0.5371, 0.5487, 0.6377, 0.5261, 0.6237, 0.5434, 0.537, 0.5466, 0.5408, 0.5609, 0.5371, 0.5466, 0.5408, 0.5434, 0.537, 0.5607, 0.5319, 0.5811, 0.5427, 0.5609, 0.5371, 0.5607, 0.5319, 0.5846, 0.5394, 0.638, 0.6642, 0.6249, 0.652, 0.6416, 0.6381, 0.6529, 0.6497, 0.633, 0.5954, 0.6153, 0.6103, 0.5846, 0.5394, 0.5891, 0.5343, 0.6568, 0.6869, 0.6465, 0.6742, 0.6584, 0.6559, 0.6735, 0.6742, 0.6145, 0.6433, 0.5969, 0.6321, 0.6153, 0.6103, 0.6283, 0.6248, 0.6465, 0.6742, 0.638, 0.6642, 0.6529, 0.6497, 0.6584, 0.6559, 0.5487, 0.6377, 0.536, 0.651, 0.5186, 0.6398, 0.5261, 0.6237, 0.6249, 0.652, 0.6145, 0.6433, 0.6283, 0.6248, 0.6416, 0.6381, 0.4747, 0.6054, 0.4917, 0.6129, 0.4863, 0.6289, 0.4713, 0.6226, 0.4797, 0.6517, 0.4705, 0.643, 0.4713, 0.6226, 0.4863, 0.6289, 0.4917, 0.6129, 0.5046, 0.6184, 0.4995, 0.6344, 0.4863, 0.6289, 0.4995, 0.6344, 0.488, 0.651, 0.4797, 0.6517, 0.4863, 0.6289, 0.889, 0.5439, 0.8384, 0.5457, 0.8383, 0.5056, 0.884, 0.5012, 0.8851, 0.4102, 0.921, 0.416, 0.9192, 0.4438, 0.8764, 0.4338, 0.8378, 0.4044, 0.8851, 0.4102, 0.8764, 0.4338, 0.8379, 0.4292, 0.9204, 0.5267, 0.889, 0.5439, 0.884, 0.5012, 0.914, 0.5073, 0.8375, 0.3716, 0.8877, 0.3813, 0.8851, 0.4102, 0.8378, 0.4044, 0.8877, 0.3813, 0.9277, 0.3966, 0.921, 0.416, 0.8851, 0.4102, 0.9249, 0.5505, 0.891, 0.5719, 0.889, 0.5439, 0.9204, 0.5267, 0.891, 0.5719, 0.8385, 0.5742, 0.8384, 0.5457, 0.889, 0.5439, 0.886, 0.4714, 0.9198, 0.4721, 0.914, 0.5073, 0.884, 0.5012, 0.8764, 0.4338, 0.9192, 0.4438, 0.9198, 0.4721, 0.886, 0.4714, 0.8379, 0.4292, 0.8764, 0.4338, 0.8615, 0.4473, 0.838, 0.4419, 0.8764, 0.4338, 0.886, 0.4714, 0.8717, 0.4681, 0.8615, 0.4473, 0.886, 0.4714, 0.884, 0.5012, 0.8612, 0.4924, 0.8717, 0.4681, 0.884, 0.5012, 0.8383, 0.5056, 0.8383, 0.4957, 0.8612, 0.4924, 0.8499, 0.4535, 0.8559, 0.4662, 0.8467, 0.4658, 0.8443, 0.4586, 0.8491, 0.4774, 0.8382, 0.4802, 0.8382, 0.4712, 0.8428, 0.4704, 0.8559, 0.4662, 0.8491, 0.4774, 0.8428, 0.4704, 0.8467, 0.4658, 0.8381, 0.4493, 0.8499, 0.4535, 0.8443, 0.4586, 0.8382, 0.4553, 0.5536, 0.7683, 0.5539, 0.7521, 0.5618, 0.7526, 0.5613, 0.7682, 0.5535, 0.7844, 0.5536, 0.7683, 0.5613, 0.7682, 0.5612, 0.7833, 0.5629, 0.8393, 0.5576, 0.8237, 0.5652, 0.8225, 0.569, 0.8365, 0.5544, 0.8019, 0.5535, 0.7844, 0.5612, 0.7833, 0.5619, 0.8008, 0.5552, 0.7336, 0.5579, 0.715, 0.5656, 0.7158, 0.5631, 0.7344, 0.5576, 0.8237, 0.5544, 0.8019, 0.5619, 0.8008, 0.5652, 0.8225, 0.5579, 0.715, 0.5616, 0.6999, 0.5682, 0.7014, 0.5656, 0.7158, 0.5539, 0.7521, 0.5552, 0.7336, 0.5631, 0.7344, 0.5618, 0.7526, 0.575, 0.7996, 0.5744, 0.7829, 0.6926, 0.779, 0.6924, 0.7888, 0.5781, 0.8203, 0.575, 0.7996, 0.6924, 0.7888, 0.6946, 0.7999, 0.5819, 0.8338, 0.5781, 0.8203, 0.6946, 0.7999, 0.6979, 0.8101, 0.5744, 0.7829, 0.5745, 0.7682, 0.6936, 0.7679, 0.6926, 0.779, 0.5764, 0.7357, 0.5788, 0.7179, 0.6971, 0.7368, 0.6965, 0.7471, 0.5751, 0.7531, 0.5764, 0.7357, 0.6965, 0.7471, 0.6949, 0.7579, 0.5788, 0.7179, 0.5812, 0.7038, 0.6975, 0.7259, 0.6971, 0.7368, 0.5745, 0.7682, 0.5751, 0.7531, 0.6949, 0.7579, 0.6936, 0.7679, 0.3526, 0.6855, 0.3526, 0.6628, 0.375, 0.6619, 0.3757, 0.6845, 0.3526, 0.6628, 0.3526, 0.6409, 0.374, 0.6401, 0.375, 0.6619, 0.3526, 0.6409, 0.3526, 0.6199, 0.3727, 0.6194, 0.374, 0.6401, 0.374, 0.6401, 0.3727, 0.6194, 0.3903, 0.6185, 0.3947, 0.6373, 0.375, 0.6619, 0.374, 0.6401, 0.3947, 0.6373, 0.3959, 0.6614, 0.3757, 0.6845, 0.375, 0.6619, 0.3959, 0.6614, 0.3951, 0.6838, 0.3748, 0.7135, 0.3757, 0.6845, 0.3951, 0.6838, 0.3914, 0.7058, 0.3526, 0.7093, 0.3526, 0.6855, 0.3757, 0.6845, 0.3748, 0.7135, 0.43, 0.4879, 0.4353, 0.513, 0.4118, 0.5147, 0.4074, 0.4907, 0.4353, 0.513, 0.4368, 0.5373, 0.4129, 0.5378, 0.4118, 0.5147, 0.4074, 0.4907, 0.4118, 0.5147, 0.3919, 0.5149, 0.3894, 0.4937, 0.4118, 0.5147, 0.4129, 0.5378, 0.392, 0.5336, 0.3919, 0.5149, 0.4457, 0.4616, 0.4548, 0.4856, 0.43, 0.4879, 0.4237, 0.4644, 0.4548, 0.4856, 0.4613, 0.5101, 0.4353, 0.513, 0.43, 0.4879, 0.4613, 0.5101, 0.4606, 0.5368, 0.4368, 0.5373, 0.4353, 0.513, 0.4606, 0.5368, 0.4552, 0.5567, 0.4368, 0.5606, 0.4368, 0.5373, 0.4368, 0.5373, 0.4368, 0.5606, 0.4099, 0.5601, 0.4129, 0.5378, 0.4129, 0.5378, 0.4099, 0.5601, 0.3866, 0.5524, 0.392, 0.5336, 0.392, 0.5336, 0.3866, 0.5524, 0.3765, 0.5409, 0.3776, 0.5283, 0.3919, 0.5149, 0.392, 0.5336, 0.3776, 0.5283, 0.3776, 0.5149, 0.3894, 0.4937, 0.3919, 0.5149, 0.3776, 0.5149, 0.378, 0.4954, 0.3845, 0.477, 0.3894, 0.4937, 0.378, 0.4954, 0.3762, 0.4839, 0.4016, 0.4694, 0.4074, 0.4907, 0.3894, 0.4937, 0.3845, 0.477, 0.4237, 0.4644, 0.43, 0.4879, 0.4074, 0.4907, 0.4016, 0.4694, 0.3655, 0.4955, 0.365, 0.515, 0.3526, 0.5152, 0.3526, 0.4949, 0.365, 0.515, 0.3656, 0.5274, 0.3526, 0.5286, 0.3526, 0.5152, 0.3762, 0.4839, 0.378, 0.4954, 0.3655, 0.4955, 0.3661, 0.4802, 0.378, 0.4954, 0.3776, 0.5149, 0.365, 0.515, 0.3655, 0.4955, 0.3776, 0.5149, 0.3776, 0.5283, 0.3656, 0.5274, 0.365, 0.515, 0.3776, 0.5283, 0.3765, 0.5409, 0.3666, 0.5421, 0.3656, 0.5274, 0.3656, 0.5274, 0.3666, 0.5421, 0.3526, 0.5436, 0.3526, 0.5286, 0.3661, 0.4802, 0.3655, 0.4955, 0.3526, 0.4949, 0.3526, 0.4795, 0.3526, 0.4429, 0.3887, 0.4426, 0.3722, 0.4655, 0.3526, 0.4642, 0.4547, 0.4425, 0.4457, 0.4616, 0.4237, 0.4644, 0.4236, 0.4435, 0.4236, 0.4435, 0.4237, 0.4644, 0.4016, 0.4694, 0.3887, 0.4426, 0.3887, 0.4426, 0.4016, 0.4694, 0.3845, 0.477, 0.3722, 0.4655, 0.3722, 0.4655, 0.3845, 0.477, 0.3762, 0.4839, 0.3661, 0.4802, 0.3526, 0.4642, 0.3722, 0.4655, 0.3661, 0.4802, 0.3526, 0.4795, 0.3736, 0.5992, 0.3526, 0.5989, 0.3526, 0.5779, 0.3727, 0.5776, 0.3727, 0.5776, 0.3526, 0.5779, 0.3526, 0.5587, 0.3694, 0.558, 0.3903, 0.6185, 0.3727, 0.6194, 0.3736, 0.5992, 0.3925, 0.6011, 0.3727, 0.6194, 0.3526, 0.6199, 0.3526, 0.5989, 0.3736, 0.5992, 0.3694, 0.558, 0.3526, 0.5587, 0.3526, 0.5436, 0.3666, 0.5421, 0.3866, 0.5524, 0.3694, 0.558, 0.3666, 0.5421, 0.3765, 0.5409, 0.3921, 0.5758, 0.3727, 0.5776, 0.3694, 0.558, 0.3866, 0.5524, 0.3925, 0.6011, 0.3736, 0.5992, 0.3727, 0.5776, 0.3921, 0.5758, 0.8902, 0.6994, 0.8881, 0.7846, 0.8385, 0.7831, 0.8385, 0.6994, 0.8924, 0.1177, 0.8829, 0.1722, 0.8353, 0.1726, 0.8346, 0.1158, 0.9173, 0.1188, 0.9614, 0.1242, 0.9566, 0.1761, 0.9102, 0.1721, 0.9247, 0.831, 0.8898, 0.8342, 0.8881, 0.7846, 0.9206, 0.7809, 0.8924, 0.1177, 0.9173, 0.1188, 0.9102, 0.1721, 0.8829, 0.1722, 0.9754, 0.824, 0.9247, 0.831, 0.9206, 0.7809, 0.9605, 0.7745, 0.8913, 0.6014, 0.8902, 0.6994, 0.8385, 0.6994, 0.8385, 0.6039, 0.8829, 0.1722, 0.8835, 0.2481, 0.8361, 0.248, 0.8353, 0.1726, 0.9102, 0.1721, 0.9566, 0.1761, 0.9513, 0.2479, 0.9152, 0.2487, 0.9206, 0.7809, 0.8881, 0.7846, 0.8902, 0.6994, 0.913, 0.6998, 0.8829, 0.1722, 0.9102, 0.1721, 0.9152, 0.2487, 0.8835, 0.2481, 0.9605, 0.7745, 0.9206, 0.7809, 0.913, 0.6998, 0.9499, 0.7014, 0.891, 0.5719, 0.8913, 0.6014, 0.8385, 0.6039, 0.8385, 0.5742, 0.8835, 0.2481, 0.8895, 0.3343, 0.8371, 0.3332, 0.8361, 0.248, 0.9152, 0.2487, 0.9513, 0.2479, 0.9583, 0.3358, 0.9219, 0.3369, 0.913, 0.6998, 0.8902, 0.6994, 0.8913, 0.6014, 0.9251, 0.6018, 0.8835, 0.2481, 0.9152, 0.2487, 0.9219, 0.3369, 0.8895, 0.3343, 0.9499, 0.7014, 0.913, 0.6998, 0.9251, 0.6018, 0.9745, 0.6111, 0.6465, 0.6742, 0.6363, 0.6838, 0.6278, 0.6738, 0.638, 0.6642, 0.6568, 0.6869, 0.6472, 0.6966, 0.6363, 0.6838, 0.6465, 0.6742, 0.5487, 0.6377, 0.5569, 0.6484, 0.545, 0.6587, 0.536, 0.651, 0.5701, 0.6243, 0.5723, 0.6418, 0.5569, 0.6484, 0.5487, 0.6377, 0.5969, 0.6321, 0.5907, 0.645, 0.5723, 0.6418, 0.5701, 0.6243, 0.6145, 0.6433, 0.6054, 0.6536, 0.5907, 0.645, 0.5969, 0.6321, 0.6249, 0.652, 0.6153, 0.662, 0.6054, 0.6536, 0.6145, 0.6433, 0.638, 0.6642, 0.6278, 0.6738, 0.6153, 0.662, 0.6249, 0.652, 0.838, 0.4419, 0.8615, 0.4473, 0.8499, 0.4535, 0.8381, 0.4493, 0.8717, 0.4681, 0.8612, 0.4924, 0.8491, 0.4774, 0.8559, 0.4662, 0.8612, 0.4924, 0.8383, 0.4957, 0.8382, 0.4802, 0.8491, 0.4774, 0.8615, 0.4473, 0.8717, 0.4681, 0.8559, 0.4662, 0.8499, 0.4535, 0.5725, 0.9817, 0.5616, 0.9706, 0.5716, 0.9584, 0.5789, 0.9747, 0.6273, 0.9522, 0.6218, 0.9515, 0.6236, 0.9386, 0.6288, 0.939, 0.5824, 0.9527, 0.5934, 0.9516, 0.5951, 0.9677, 0.5861, 0.9699, 0.5907, 0.883, 0.5912, 0.9204, 0.5749, 0.9138, 0.5781, 0.8935, 0.5664, 0.9885, 0.5505, 0.9821, 0.5616, 0.9706, 0.5725, 0.9817, 0.5703, 0.8939, 0.5781, 0.8935, 0.5749, 0.9138, 0.564, 0.9048, 0.5229, 0.9454, 0.5273, 0.937, 0.5435, 0.9454, 0.5393, 0.9545, 0.5192, 0.9542, 0.5229, 0.9454, 0.5393, 0.9545, 0.5345, 0.9624, 0.6338, 0.913, 0.6269, 0.9264, 0.6136, 0.9244, 0.6302, 0.8948, 0.5297, 0.9692, 0.5179, 0.9624, 0.5192, 0.9542, 0.5345, 0.9624, 0.5505, 0.9821, 0.5395, 0.9747, 0.5441, 0.9681, 0.5616, 0.9706, 0.5572, 0.8737, 0.5602, 0.8744, 0.5642, 0.8782, 0.5603, 0.88, 0.5435, 0.9454, 0.5273, 0.937, 0.5319, 0.9306, 0.5446, 0.9331, 0.6005, 0.847, 0.6016, 0.8445, 0.6057, 0.8515, 0.6021, 0.8539, 0.641, 0.856, 0.6402, 0.8592, 0.6353, 0.864, 0.6334, 0.8597, 0.6604, 0.9019, 0.66, 0.9054, 0.6547, 0.906, 0.6551, 0.9004, 0.6314, 0.9694, 0.6217, 0.9682, 0.6218, 0.9515, 0.6273, 0.9522, 0.6338, 0.913, 0.6393, 0.9161, 0.6317, 0.9283, 0.6269, 0.9264, 0.5642, 0.8782, 0.5602, 0.8744, 0.5617, 0.8715, 0.567, 0.8737, 0.567, 0.8737, 0.5617, 0.8715, 0.56, 0.8693, 0.5668, 0.8692, 0.5123, 0.926, 0.5055, 0.9213, 0.5087, 0.9161, 0.5159, 0.9203, 0.5969, 0.8471, 0.6005, 0.847, 0.6021, 0.8539, 0.596, 0.8543, 0.5025, 0.9342, 0.4929, 0.9292, 0.4958, 0.9232, 0.5057, 0.9276, 0.5919, 0.8523, 0.5958, 0.844, 0.5969, 0.8471, 0.596, 0.8543, 0.6353, 0.864, 0.6402, 0.8592, 0.6434, 0.8609, 0.6405, 0.8674, 0.6405, 0.8674, 0.6434, 0.8609, 0.6458, 0.8593, 0.6453, 0.8676, 0.5005, 0.9458, 0.4921, 0.9422, 0.4943, 0.9366, 0.5029, 0.9395, 0.6547, 0.906, 0.66, 0.9054, 0.6627, 0.9068, 0.6572, 0.9099, 0.5002, 0.9539, 0.4936, 0.9505, 0.4962, 0.945, 0.5031, 0.9478, 0.6117, 0.8828, 0.6023, 0.9218, 0.5912, 0.9204, 0.5907, 0.883, 0.5903, 0.9335, 0.5934, 0.9516, 0.5824, 0.9527, 0.5718, 0.9317, 0.5434, 0.9134, 0.5479, 0.9121, 0.5516, 0.9158, 0.5482, 0.9205, 0.549, 0.9103, 0.5451, 0.906, 0.5545, 0.9038, 0.5539, 0.9101, 0.5423, 0.9242, 0.538, 0.9165, 0.5434, 0.9134, 0.5482, 0.9205, 0.5516, 0.9158, 0.5479, 0.9121, 0.549, 0.9103, 0.5539, 0.9101, 0.5595, 0.9208, 0.5516, 0.9158, 0.5539, 0.9101, 0.5633, 0.9126, 0.5446, 0.9331, 0.5423, 0.9242, 0.5482, 0.9205, 0.5571, 0.9311, 0.5539, 0.9101, 0.5545, 0.9038, 0.564, 0.9048, 0.5633, 0.9126, 0.5482, 0.9205, 0.5516, 0.9158, 0.5595, 0.9208, 0.5571, 0.9311, 0.5844, 0.8731, 0.5902, 0.8634, 0.596, 0.8665, 0.5907, 0.883, 0.5902, 0.8634, 0.5919, 0.8523, 0.596, 0.8543, 0.596, 0.8665, 0.5229, 0.9454, 0.5134, 0.9394, 0.5166, 0.933, 0.5273, 0.937, 0.5134, 0.9394, 0.5025, 0.9342, 0.5057, 0.9276, 0.5166, 0.933, 0.596, 0.8665, 0.6036, 0.8657, 0.6117, 0.8828, 0.5907, 0.883, 0.596, 0.8543, 0.6021, 0.8539, 0.6036, 0.8657, 0.596, 0.8665, 0.6036, 0.8657, 0.6091, 0.8619, 0.6166, 0.8713, 0.6117, 0.8828, 0.6021, 0.8539, 0.6057, 0.8515, 0.6091, 0.8619, 0.6036, 0.8657, 0.5273, 0.937, 0.5201, 0.9309, 0.5237, 0.9253, 0.5319, 0.9306, 0.5201, 0.9309, 0.5123, 0.926, 0.5159, 0.9203, 0.5237, 0.9253, 0.5907, 0.883, 0.5753, 0.8781, 0.5752, 0.8718, 0.5844, 0.8731, 0.5753, 0.8781, 0.567, 0.8737, 0.5668, 0.8692, 0.5752, 0.8718, 0.5781, 0.8935, 0.5709, 0.8835, 0.5753, 0.8781, 0.5907, 0.883, 0.5709, 0.8835, 0.5642, 0.8782, 0.567, 0.8737, 0.5753, 0.8781, 0.566, 0.8861, 0.5709, 0.8835, 0.5781, 0.8935, 0.5703, 0.8939, 0.5603, 0.88, 0.5642, 0.8782, 0.5709, 0.8835, 0.566, 0.8861, 0.6416, 0.89, 0.6503, 0.8938, 0.6461, 0.8991, 0.6302, 0.8948, 0.6503, 0.8938, 0.6583, 0.8966, 0.6551, 0.9004, 0.6461, 0.8991, 0.5179, 0.9624, 0.508, 0.9576, 0.5106, 0.9513, 0.5192, 0.9542, 0.508, 0.9576, 0.5002, 0.9539, 0.5031, 0.9478, 0.5106, 0.9513, 0.6338, 0.913, 0.6462, 0.9067, 0.6493, 0.9117, 0.6393, 0.9161, 0.6462, 0.9067, 0.6547, 0.906, 0.6572, 0.9099, 0.6493, 0.9117, 0.6461, 0.8991, 0.6462, 0.9067, 0.6338, 0.913, 0.6302, 0.8948, 0.6551, 0.9004, 0.6547, 0.906, 0.6462, 0.9067, 0.6461, 0.8991, 0.5192, 0.9542, 0.51, 0.9495, 0.5125, 0.9432, 0.5229, 0.9454, 0.51, 0.9495, 0.5005, 0.9458, 0.5029, 0.9395, 0.5125, 0.9432, 0.6302, 0.8948, 0.6344, 0.8773, 0.6416, 0.8778, 0.6416, 0.89, 0.6344, 0.8773, 0.6405, 0.8674, 0.6453, 0.8676, 0.6416, 0.8778, 0.6117, 0.8828, 0.6277, 0.8727, 0.6344, 0.8773, 0.6302, 0.8948, 0.6277, 0.8727, 0.6353, 0.864, 0.6405, 0.8674, 0.6344, 0.8773, 0.6258, 0.8663, 0.6277, 0.8727, 0.6117, 0.8828, 0.6166, 0.8713, 0.5451, 0.906, 0.549, 0.9103, 0.5479, 0.9121, 0.5434, 0.9134, 0.5718, 0.9317, 0.5571, 0.9311, 0.5595, 0.9208, 0.5665, 0.9267, 0.6302, 0.8948, 0.6136, 0.9244, 0.6023, 0.9218, 0.6117, 0.8828, 0.5749, 0.9138, 0.569, 0.9138, 0.5633, 0.9126, 0.564, 0.9048, 0.5665, 0.9267, 0.5595, 0.9208, 0.5633, 0.9126, 0.569, 0.9138, 0.5616, 0.9706, 0.5544, 0.9502, 0.5571, 0.9311, 0.5716, 0.9584, 0.6218, 0.9515, 0.6118, 0.9513, 0.6112, 0.9357, 0.6236, 0.9386, 0.6217, 0.9682, 0.6132, 0.9676, 0.6118, 0.9513, 0.6218, 0.9515, 0.601, 0.9515, 0.6006, 0.9343, 0.6112, 0.9357, 0.6118, 0.9513, 0.5716, 0.9584, 0.5571, 0.9311, 0.5718, 0.9317, 0.5824, 0.9527, 0.5934, 0.9516, 0.5903, 0.9335, 0.6006, 0.9343, 0.601, 0.9515, 0.6583, 0.8966, 0.6639, 0.9014, 0.6604, 0.9019, 0.6551, 0.9004, 0.6006, 0.9343, 0.5903, 0.9335, 0.5912, 0.9204, 0.6023, 0.9218, 0.5749, 0.9138, 0.5718, 0.9317, 0.5665, 0.9267, 0.569, 0.9138, 0.5544, 0.9502, 0.5491, 0.9604, 0.5393, 0.9545, 0.5435, 0.9454, 0.6112, 0.9357, 0.6006, 0.9343, 0.6023, 0.9218, 0.6136, 0.9244, 0.5903, 0.9335, 0.5718, 0.9317, 0.5749, 0.9138, 0.5912, 0.9204, 0.5491, 0.9604, 0.5441, 0.9681, 0.5345, 0.9624, 0.5393, 0.9545, 0.5441, 0.9681, 0.5395, 0.9747, 0.5297, 0.9692, 0.5345, 0.9624, 0.5571, 0.9311, 0.5544, 0.9502, 0.5435, 0.9454, 0.5446, 0.9331, 0.6334, 0.8597, 0.6353, 0.864, 0.6277, 0.8727, 0.6258, 0.8663, 0.6288, 0.939, 0.6236, 0.9386, 0.6269, 0.9264, 0.6317, 0.9283, 0.6627, 0.9068, 0.66, 0.9054, 0.6604, 0.9019, 0.6639, 0.9014, 0.6458, 0.8593, 0.6434, 0.8609, 0.6402, 0.8592, 0.641, 0.856, 0.6016, 0.8445, 0.6005, 0.847, 0.5969, 0.8471, 0.5958, 0.844, 0.56, 0.8693, 0.5617, 0.8715, 0.5602, 0.8744, 0.5572, 0.8737, 0.5716, 0.9584, 0.5824, 0.9527, 0.5861, 0.9699, 0.5789, 0.9747, 0.6236, 0.9386, 0.6112, 0.9357, 0.6136, 0.9244, 0.6269, 0.9264, 0.601, 0.9515, 0.6038, 0.9673, 0.5951, 0.9677, 0.5934, 0.9516, 0.6118, 0.9513, 0.6132, 0.9676, 0.6038, 0.9673, 0.601, 0.9515, 0.5491, 0.9604, 0.5544, 0.9502, 0.5616, 0.9706, 0.5441, 0.9681, 0.743, 0.8952, 0.7524, 0.831, 0.7873, 0.8342, 0.7726, 0.8995, 0.1498, 0.2326, 0.1744, 0.2325, 0.1736, 0.2437, 0.1486, 0.2439, 0.2717, 0.2438, 0.2861, 0.4174, 0.2634, 0.4195, 0.2468, 0.2436, 0.1744, 0.2325, 0.1991, 0.2306, 0.1988, 0.2417, 0.1736, 0.2437, 0.1468, 0.253, 0.1129, 0.426, 0.08529, 0.4167, 0.1207, 0.2457, 0.1991, 0.2306, 0.2226, 0.2262, 0.2226, 0.2369, 0.1988, 0.2417, 0.2468, 0.2436, 0.2634, 0.4195, 0.236, 0.4228, 0.2233, 0.2462, 0.2226, 0.2262, 0.2458, 0.2238, 0.246, 0.2343, 0.2226, 0.2369, 0.6937, 0.89, 0.7017, 0.824, 0.7524, 0.831, 0.743, 0.8952, 0.1207, 0.2457, 0.08529, 0.4167, 0.02517, 0.3888, 0.09545, 0.2339, 0.2458, 0.2238, 0.2705, 0.224, 0.2709, 0.2346, 0.246, 0.2343, 0.7423, 0.05004, 0.752, 0.1208, 0.7081, 0.1272, 0.6957, 0.05985, 0.2233, 0.2462, 0.236, 0.4228, 0.1895, 0.4269, 0.1983, 0.2509, 0.2705, 0.224, 0.2964, 0.2253, 0.2972, 0.2361, 0.2709, 0.2346, 0.2981, 0.2451, 0.315, 0.4148, 0.2861, 0.4174, 0.2717, 0.2438, 0.172, 0.253, 0.1415, 0.4287, 0.1129, 0.426, 0.1468, 0.253, 0.1014, 0.2151, 0.1245, 0.2257, 0.1226, 0.2367, 0.09915, 0.2257, 0.7704, 0.04683, 0.7769, 0.1191, 0.752, 0.1208, 0.7423, 0.05004, 0.1245, 0.2257, 0.1498, 0.2326, 0.1486, 0.2439, 0.1226, 0.2367, 0.1983, 0.2509, 0.1895, 0.4269, 0.1415, 0.4287, 0.172, 0.253, 0.7026, 0.6112, 0.6924, 0.5575, 0.7521, 0.5507, 0.752, 0.6019, 0.7847, 0.3355, 0.7875, 0.3823, 0.7481, 0.3983, 0.7524, 0.3387, 0.752, 0.6019, 0.7521, 0.5507, 0.786, 0.5719, 0.7858, 0.6015, 0.7524, 0.3387, 0.7481, 0.3983, 0.7116, 0.3902, 0.7161, 0.3384, 0.7847, 0.3355, 0.8371, 0.3332, 0.8375, 0.3716, 0.7875, 0.3823, 0.7726, 0.8995, 0.7873, 0.8342, 0.8067, 0.8746, 0.7993, 0.9116, 0.8154, 0.03054, 0.8338, 0.04226, 0.834, 0.06195, 0.7916, 0.04363, 0.7993, 0.9116, 0.8385, 0.8935, 0.8385, 0.9741, 0.8176, 0.9787, 0.7916, 0.04363, 0.7977, 0.08288, 0.7769, 0.1191, 0.7704, 0.04683, 0.789, 0.7846, 0.8385, 0.7831, 0.8385, 0.8367, 0.7873, 0.8342, 0.7916, 0.04363, 0.834, 0.06195, 0.8342, 0.08118, 0.7977, 0.08288, 0.7769, 0.1191, 0.7977, 0.08288, 0.8342, 0.08118, 0.8346, 0.1158, 0.8385, 0.8722, 0.8385, 0.8935, 0.7993, 0.9116, 0.8067, 0.8746, 0.8067, 0.8746, 0.7873, 0.8342, 0.8385, 0.8367, 0.8385, 0.8722, 0.06561, 0.622, 0.0472, 0.6101, 0.06212, 0.5939, 0.07884, 0.6088, 0.1811, 0.6076, 0.2026, 0.6023, 0.2076, 0.6183, 0.1886, 0.6237, 0.04874, 0.6399, 0.03297, 0.6275, 0.03876, 0.6209, 0.05428, 0.6336, 0.07884, 0.6088, 0.06212, 0.5939, 0.07413, 0.5794, 0.09192, 0.5942, 0.03373, 0.6581, 0.01919, 0.6433, 0.03297, 0.6275, 0.04874, 0.6399, 0.2155, 0.5968, 0.1901, 0.5086, 0.2194, 0.5159, 0.2325, 0.5894, 0.09192, 0.5942, 0.1226, 0.5234, 0.1261, 0.5266, 0.1103, 0.6161, 0.05428, 0.6336, 0.03876, 0.6209, 0.0472, 0.6101, 0.06561, 0.622, 0.1226, 0.5234, 0.1181, 0.5183, 0.1467, 0.508, 0.1464, 0.5158, 0.1464, 0.5158, 0.1467, 0.508, 0.1694, 0.516, 0.1637, 0.5209, 0.1811, 0.6076, 0.1637, 0.5209, 0.1694, 0.516, 0.2026, 0.6023, 0.1103, 0.6161, 0.1261, 0.5266, 0.1463, 0.5211, 0.137, 0.6083, 0.2026, 0.6023, 0.1694, 0.516, 0.1901, 0.5086, 0.2155, 0.5968, 0.137, 0.6083, 0.1463, 0.5211, 0.1606, 0.5247, 0.1585, 0.6216, 0.1585, 0.6216, 0.1606, 0.5247, 0.1637, 0.5209, 0.1811, 0.6076, 0.1463, 0.5211, 0.1464, 0.5158, 0.1637, 0.5209, 0.1606, 0.5247, 0.1261, 0.5266, 0.1226, 0.5234, 0.1464, 0.5158, 0.1463, 0.5211, 0.06914, 0.6481, 0.05428, 0.6336, 0.06561, 0.622, 0.08231, 0.636, 0.07413, 0.5794, 0.1181, 0.5183, 0.1226, 0.5234, 0.09192, 0.5942, 0.05035, 0.6709, 0.03373, 0.6581, 0.04874, 0.6399, 0.06069, 0.6582, 0.09268, 0.6272, 0.07884, 0.6088, 0.09192, 0.5942, 0.1103, 0.6161, 0.06069, 0.6582, 0.04874, 0.6399, 0.05428, 0.6336, 0.06914, 0.6481, 0.1585, 0.6216, 0.1811, 0.6076, 0.1886, 0.6237, 0.1712, 0.635, 0.08231, 0.636, 0.06561, 0.622, 0.07884, 0.6088, 0.09268, 0.6272, 0.2325, 0.5894, 0.2359, 0.6066, 0.2208, 0.6129, 0.2155, 0.5968, 0.2275, 0.6356, 0.2208, 0.6129, 0.2359, 0.6066, 0.2366, 0.627, 0.2155, 0.5968, 0.2208, 0.6129, 0.2076, 0.6183, 0.2026, 0.6023, 0.2076, 0.6183, 0.2208, 0.6129, 0.2275, 0.6356, 0.2191, 0.635, 0.7879, 0.544, 0.7928, 0.5014, 0.8383, 0.5056, 0.8384, 0.5457, 0.7906, 0.411, 0.7997, 0.4345, 0.7574, 0.4449, 0.7551, 0.4175, 0.8378, 0.4044, 0.8379, 0.4292, 0.7997, 0.4345, 0.7906, 0.411, 0.7567, 0.5269, 0.7631, 0.5076, 0.7928, 0.5014, 0.7879, 0.544, 0.8375, 0.3716, 0.8378, 0.4044, 0.7906, 0.411, 0.7875, 0.3823, 0.7875, 0.3823, 0.7906, 0.411, 0.7551, 0.4175, 0.7481, 0.3983, 0.7521, 0.5507, 0.7567, 0.5269, 0.7879, 0.544, 0.786, 0.5719, 0.786, 0.5719, 0.7879, 0.544, 0.8384, 0.5457, 0.8385, 0.5742, 0.7907, 0.4718, 0.7928, 0.5014, 0.7631, 0.5076, 0.7571, 0.4729, 0.7997, 0.4345, 0.7907, 0.4718, 0.7571, 0.4729, 0.7574, 0.4449, 0.8379, 0.4292, 0.838, 0.4419, 0.8148, 0.4477, 0.7997, 0.4345, 0.7997, 0.4345, 0.8148, 0.4477, 0.8049, 0.4685, 0.7907, 0.4718, 0.7907, 0.4718, 0.8049, 0.4685, 0.8155, 0.4926, 0.7928, 0.5014, 0.7928, 0.5014, 0.8155, 0.4926, 0.8383, 0.4957, 0.8383, 0.5056, 0.8263, 0.4539, 0.8319, 0.459, 0.83, 0.4659, 0.8207, 0.4665, 0.8274, 0.4774, 0.8336, 0.4704, 0.8382, 0.4712, 0.8382, 0.4802, 0.8207, 0.4665, 0.83, 0.4659, 0.8336, 0.4704, 0.8274, 0.4774, 0.8381, 0.4493, 0.8382, 0.4553, 0.8319, 0.459, 0.8263, 0.4539, 0.1626, 0.766, 0.1473, 0.7658, 0.1468, 0.7501, 0.1624, 0.7492, 0.1628, 0.783, 0.1473, 0.7809, 0.1473, 0.7658, 0.1626, 0.766, 0.1517, 0.8398, 0.1395, 0.834, 0.1434, 0.8201, 0.1584, 0.8225, 0.1616, 0.8006, 0.1466, 0.7984, 0.1473, 0.7809, 0.1628, 0.783, 0.1611, 0.7303, 0.1455, 0.732, 0.1429, 0.7134, 0.1583, 0.7117, 0.1584, 0.8225, 0.1434, 0.8201, 0.1466, 0.7984, 0.1616, 0.8006, 0.1583, 0.7117, 0.1429, 0.7134, 0.1403, 0.6989, 0.1535, 0.696, 0.1624, 0.7492, 0.1468, 0.7501, 0.1455, 0.732, 0.1611, 0.7303, 0.1335, 0.7972, 0.01608, 0.7864, 0.01596, 0.7766, 0.1341, 0.7804, 0.1304, 0.8178, 0.01391, 0.7975, 0.01608, 0.7864, 0.1335, 0.7972, 0.1266, 0.8314, 0.01063, 0.8076, 0.01391, 0.7975, 0.1304, 0.8178, 0.1341, 0.7804, 0.01596, 0.7766, 0.01493, 0.7655, 0.134, 0.7657, 0.1321, 0.7332, 0.01206, 0.7447, 0.01143, 0.7344, 0.1297, 0.7155, 0.1335, 0.7507, 0.01366, 0.7555, 0.01206, 0.7447, 0.1321, 0.7332, 0.1297, 0.7155, 0.01143, 0.7344, 0.01098, 0.7234, 0.1273, 0.7014, 0.134, 0.7657, 0.01493, 0.7655, 0.01366, 0.7555, 0.1335, 0.7507, 0.3526, 0.6855, 0.3295, 0.6845, 0.3303, 0.6619, 0.3526, 0.6628, 0.3526, 0.6628, 0.3303, 0.6619, 0.3313, 0.6401, 0.3526, 0.6409, 0.3526, 0.6409, 0.3313, 0.6401, 0.3325, 0.6194, 0.3526, 0.6199, 0.3313, 0.6401, 0.3106, 0.6373, 0.315, 0.6185, 0.3325, 0.6194, 0.3303, 0.6619, 0.3094, 0.6614, 0.3106, 0.6373, 0.3313, 0.6401, 0.3295, 0.6845, 0.3101, 0.6838, 0.3094, 0.6614, 0.3303, 0.6619, 0.3305, 0.7135, 0.3139, 0.7058, 0.3101, 0.6838, 0.3295, 0.6845, 0.3526, 0.7093, 0.3305, 0.7135, 0.3295, 0.6845, 0.3526, 0.6855, 0.2753, 0.4879, 0.2978, 0.4907, 0.2935, 0.5147, 0.27, 0.513, 0.27, 0.513, 0.2935, 0.5147, 0.2924, 0.5378, 0.2684, 0.5373, 0.2978, 0.4907, 0.3158, 0.4937, 0.3133, 0.5149, 0.2935, 0.5147, 0.2935, 0.5147, 0.3133, 0.5149, 0.3133, 0.5336, 0.2924, 0.5378, 0.2596, 0.4616, 0.2816, 0.4644, 0.2753, 0.4879, 0.2504, 0.4856, 0.2504, 0.4856, 0.2753, 0.4879, 0.27, 0.513, 0.2439, 0.5101, 0.2439, 0.5101, 0.27, 0.513, 0.2684, 0.5373, 0.2447, 0.5368, 0.2447, 0.5368, 0.2684, 0.5373, 0.2684, 0.5606, 0.25, 0.5567, 0.2684, 0.5373, 0.2924, 0.5378, 0.2953, 0.5601, 0.2684, 0.5606, 0.2924, 0.5378, 0.3133, 0.5336, 0.3187, 0.5524, 0.2953, 0.5601, 0.3133, 0.5336, 0.3277, 0.5283, 0.3288, 0.5409, 0.3187, 0.5524, 0.3133, 0.5149, 0.3276, 0.5149, 0.3277, 0.5283, 0.3133, 0.5336, 0.3158, 0.4937, 0.3273, 0.4954, 0.3276, 0.5149, 0.3133, 0.5149, 0.3208, 0.477, 0.329, 0.4839, 0.3273, 0.4954, 0.3158, 0.4937, 0.3037, 0.4694, 0.3208, 0.477, 0.3158, 0.4937, 0.2978, 0.4907, 0.2816, 0.4644, 0.3037, 0.4694, 0.2978, 0.4907, 0.2753, 0.4879, 0.3397, 0.4955, 0.3526, 0.4949, 0.3526, 0.5152, 0.3403, 0.515, 0.3403, 0.515, 0.3526, 0.5152, 0.3526, 0.5286, 0.3397, 0.5274, 0.329, 0.4839, 0.3391, 0.4802, 0.3397, 0.4955, 0.3273, 0.4954, 0.3273, 0.4954, 0.3397, 0.4955, 0.3403, 0.515, 0.3276, 0.5149, 0.3276, 0.5149, 0.3403, 0.515, 0.3397, 0.5274, 0.3277, 0.5283, 0.3277, 0.5283, 0.3397, 0.5274, 0.3386, 0.5421, 0.3288, 0.5409, 0.3397, 0.5274, 0.3526, 0.5286, 0.3526, 0.5436, 0.3386, 0.5421, 0.3391, 0.4802, 0.3526, 0.4795, 0.3526, 0.4949, 0.3397, 0.4955, 0.3526, 0.4429, 0.3526, 0.4642, 0.333, 0.4655, 0.3165, 0.4426, 0.2506, 0.4425, 0.2817, 0.4435, 0.2816, 0.4644, 0.2596, 0.4616, 0.2817, 0.4435, 0.3165, 0.4426, 0.3037, 0.4694, 0.2816, 0.4644, 0.3165, 0.4426, 0.333, 0.4655, 0.3208, 0.477, 0.3037, 0.4694, 0.333, 0.4655, 0.3391, 0.4802, 0.329, 0.4839, 0.3208, 0.477, 0.3526, 0.4642, 0.3526, 0.4795, 0.3391, 0.4802, 0.333, 0.4655, 0.3317, 0.5992, 0.3326, 0.5776, 0.3526, 0.5779, 0.3526, 0.5989, 0.3326, 0.5776, 0.3358, 0.558, 0.3526, 0.5587, 0.3526, 0.5779, 0.315, 0.6185, 0.3127, 0.6011, 0.3317, 0.5992, 0.3325, 0.6194, 0.3325, 0.6194, 0.3317, 0.5992, 0.3526, 0.5989, 0.3526, 0.6199, 0.3358, 0.558, 0.3386, 0.5421, 0.3526, 0.5436, 0.3526, 0.5587, 0.3187, 0.5524, 0.3288, 0.5409, 0.3386, 0.5421, 0.3358, 0.558, 0.3131, 0.5758, 0.3187, 0.5524, 0.3358, 0.558, 0.3326, 0.5776, 0.3127, 0.6011, 0.3131, 0.5758, 0.3326, 0.5776, 0.3317, 0.5992, 0.7869, 0.6994, 0.8385, 0.6994, 0.8385, 0.7831, 0.789, 0.7846, 0.7769, 0.1191, 0.8346, 0.1158, 0.8353, 0.1726, 0.7877, 0.1733, 0.752, 0.1208, 0.7604, 0.1738, 0.7141, 0.1789, 0.7081, 0.1272, 0.7524, 0.831, 0.7564, 0.7809, 0.789, 0.7846, 0.7873, 0.8342, 0.7769, 0.1191, 0.7877, 0.1733, 0.7604, 0.1738, 0.752, 0.1208, 0.7017, 0.824, 0.7165, 0.7745, 0.7564, 0.7809, 0.7524, 0.831, 0.7858, 0.6015, 0.8385, 0.6039, 0.8385, 0.6994, 0.7869, 0.6994, 0.7877, 0.1733, 0.8353, 0.1726, 0.8361, 0.248, 0.7888, 0.2491, 0.7604, 0.1738, 0.7571, 0.2505, 0.7211, 0.2505, 0.7141, 0.1789, 0.7564, 0.7809, 0.7641, 0.6998, 0.7869, 0.6994, 0.789, 0.7846, 0.7877, 0.1733, 0.7888, 0.2491, 0.7571, 0.2505, 0.7604, 0.1738, 0.7165, 0.7745, 0.7271, 0.7015, 0.7641, 0.6998, 0.7564, 0.7809, 0.786, 0.5719, 0.8385, 0.5742, 0.8385, 0.6039, 0.7858, 0.6015, 0.7888, 0.2491, 0.8361, 0.248, 0.8371, 0.3332, 0.7847, 0.3355, 0.7571, 0.2505, 0.7524, 0.3387, 0.7161, 0.3384, 0.7211, 0.2505, 0.7641, 0.6998, 0.752, 0.6019, 0.7858, 0.6015, 0.7869, 0.6994, 0.7888, 0.2491, 0.7847, 0.3355, 0.7524, 0.3387, 0.7571, 0.2505, 0.7271, 0.7015, 0.7026, 0.6112, 0.752, 0.6019, 0.7641, 0.6998, 0.06069, 0.6582, 0.06914, 0.6481, 0.07935, 0.6578, 0.07086, 0.6678, 0.05035, 0.6709, 0.06069, 0.6582, 0.07086, 0.6678, 0.06001, 0.6805, 0.1585, 0.6216, 0.1712, 0.635, 0.1622, 0.6426, 0.1503, 0.6324, 0.137, 0.6083, 0.1585, 0.6216, 0.1503, 0.6324, 0.1349, 0.6258, 0.1103, 0.6161, 0.137, 0.6083, 0.1349, 0.6258, 0.1164, 0.629, 0.09268, 0.6272, 0.1103, 0.6161, 0.1164, 0.629, 0.1018, 0.6375, 0.08231, 0.636, 0.09268, 0.6272, 0.1018, 0.6375, 0.09184, 0.6459, 0.06914, 0.6481, 0.08231, 0.636, 0.09184, 0.6459, 0.07935, 0.6578, 0.838, 0.4419, 0.8381, 0.4493, 0.8263, 0.4539, 0.8148, 0.4477, 0.8049, 0.4685, 0.8207, 0.4665, 0.8274, 0.4774, 0.8155, 0.4926, 0.8155, 0.4926, 0.8274, 0.4774, 0.8382, 0.4802, 0.8383, 0.4957, 0.8148, 0.4477, 0.8263, 0.4539, 0.8207, 0.4665, 0.8049, 0.4685, 0.1064, 0.9767, 0.1005, 0.9694, 0.1089, 0.9538, 0.1179, 0.9666, 0.05396, 0.9437, 0.05328, 0.9303, 0.05862, 0.9304, 0.05952, 0.9434, 0.09872, 0.9474, 0.09375, 0.9641, 0.085, 0.9613, 0.08781, 0.9454, 0.09627, 0.8768, 0.1081, 0.8885, 0.1094, 0.9093, 0.09248, 0.9145, 0.1118, 0.9838, 0.1064, 0.9767, 0.1179, 0.9666, 0.1279, 0.9787, 0.1159, 0.8897, 0.1212, 0.9013, 0.1094, 0.9093, 0.1081, 0.8885, 0.1574, 0.9449, 0.1409, 0.9525, 0.1376, 0.9433, 0.154, 0.9366, 0.1603, 0.9537, 0.145, 0.9605, 0.1409, 0.9525, 0.1574, 0.9449, 0.05017, 0.9036, 0.05522, 0.8855, 0.06966, 0.9167, 0.05607, 0.9177, 0.1491, 0.9675, 0.145, 0.9605, 0.1603, 0.9537, 0.1611, 0.9617, 0.1279, 0.9787, 0.1179, 0.9666, 0.1352, 0.9655, 0.1393, 0.9722, 0.1311, 0.8705, 0.1274, 0.8766, 0.1235, 0.8744, 0.1279, 0.8709, 0.1376, 0.9433, 0.1376, 0.9313, 0.1501, 0.93, 0.154, 0.9366, 0.08962, 0.8388, 0.08729, 0.846, 0.08371, 0.8431, 0.08871, 0.8361, 0.04743, 0.8452, 0.05478, 0.8496, 0.05255, 0.8538, 0.04796, 0.8486, 0.02411, 0.8902, 0.0296, 0.8892, 0.02952, 0.8948, 0.0242, 0.8938, 0.04886, 0.9606, 0.05396, 0.9437, 0.05952, 0.9434, 0.05861, 0.96, 0.05017, 0.9036, 0.05607, 0.9177, 0.05115, 0.9193, 0.04431, 0.9064, 0.1235, 0.8744, 0.1211, 0.8695, 0.1267, 0.8679, 0.1279, 0.8709, 0.1211, 0.8695, 0.1217, 0.865, 0.1287, 0.8658, 0.1267, 0.8679, 0.1694, 0.9274, 0.1665, 0.9216, 0.1737, 0.9182, 0.1764, 0.9235, 0.0933, 0.8393, 0.09355, 0.8469, 0.08729, 0.846, 0.08962, 0.8388, 0.1768, 0.9357, 0.1743, 0.9297, 0.1832, 0.9263, 0.1855, 0.9318, 0.09804, 0.8453, 0.09355, 0.8469, 0.0933, 0.8393, 0.09483, 0.8362, 0.05255, 0.8538, 0.04705, 0.8568, 0.04459, 0.85, 0.04796, 0.8486, 0.04705, 0.8568, 0.04211, 0.8566, 0.04223, 0.8481, 0.04459, 0.85, 0.1791, 0.9469, 0.1772, 0.9407, 0.1858, 0.9384, 0.1875, 0.944, 0.02952, 0.8948, 0.02667, 0.8985, 0.0213, 0.895, 0.0242, 0.8938, 0.1788, 0.9548, 0.1765, 0.9487, 0.1834, 0.9464, 0.1854, 0.9519, 0.07501, 0.8748, 0.09627, 0.8768, 0.09248, 0.9145, 0.08127, 0.915, 0.09235, 0.9276, 0.1109, 0.9274, 0.09872, 0.9474, 0.08781, 0.9454, 0.1408, 0.912, 0.1353, 0.9185, 0.1324, 0.9135, 0.1364, 0.9102, 0.1356, 0.9083, 0.1307, 0.9076, 0.1307, 0.9013, 0.1399, 0.9045, 0.1408, 0.9227, 0.1353, 0.9185, 0.1408, 0.912, 0.1458, 0.9156, 0.1324, 0.9135, 0.1307, 0.9076, 0.1356, 0.9083, 0.1364, 0.9102, 0.1241, 0.9177, 0.1211, 0.9092, 0.1307, 0.9076, 0.1324, 0.9135, 0.1376, 0.9313, 0.1255, 0.9282, 0.1353, 0.9185, 0.1408, 0.9227, 0.1307, 0.9076, 0.1211, 0.9092, 0.1212, 0.9013, 0.1307, 0.9013, 0.1353, 0.9185, 0.1255, 0.9282, 0.1241, 0.9177, 0.1324, 0.9135, 0.1036, 0.8673, 0.09627, 0.8768, 0.09236, 0.8596, 0.09863, 0.8569, 0.09863, 0.8569, 0.09236, 0.8596, 0.09355, 0.8469, 0.09804, 0.8453, 0.1574, 0.9449, 0.154, 0.9366, 0.1642, 0.9338, 0.1667, 0.9399, 0.1667, 0.9399, 0.1642, 0.9338, 0.1743, 0.9297, 0.1768, 0.9357, 0.09236, 0.8596, 0.09627, 0.8768, 0.07501, 0.8748, 0.08464, 0.858, 0.09355, 0.8469, 0.09236, 0.8596, 0.08464, 0.858, 0.08729, 0.846, 0.08464, 0.858, 0.07501, 0.8748, 0.07097, 0.8627, 0.07937, 0.8537, 0.08729, 0.846, 0.08464, 0.858, 0.07937, 0.8537, 0.08371, 0.8431, 0.154, 0.9366, 0.1501, 0.93, 0.1584, 0.9256, 0.1614, 0.9315, 0.1614, 0.9315, 0.1584, 0.9256, 0.1665, 0.9216, 0.1694, 0.9274, 0.09627, 0.8768, 0.1036, 0.8673, 0.113, 0.8668, 0.1124, 0.8732, 0.1124, 0.8732, 0.113, 0.8668, 0.1217, 0.865, 0.1211, 0.8695, 0.1081, 0.8885, 0.09627, 0.8768, 0.1124, 0.8732, 0.1162, 0.8791, 0.1162, 0.8791, 0.1124, 0.8732, 0.1211, 0.8695, 0.1235, 0.8744, 0.121, 0.8822, 0.1159, 0.8897, 0.1081, 0.8885, 0.1162, 0.8791, 0.1274, 0.8766, 0.121, 0.8822, 0.1162, 0.8791, 0.1235, 0.8744, 0.04404, 0.8797, 0.05522, 0.8855, 0.03881, 0.8885, 0.03493, 0.8828, 0.03493, 0.8828, 0.03881, 0.8885, 0.0296, 0.8892, 0.02658, 0.8851, 0.1611, 0.9617, 0.1603, 0.9537, 0.1689, 0.9516, 0.171, 0.9578, 0.171, 0.9578, 0.1689, 0.9516, 0.1765, 0.9487, 0.1788, 0.9548, 0.05017, 0.9036, 0.04431, 0.9064, 0.03455, 0.9011, 0.03804, 0.8962, 0.03804, 0.8962, 0.03455, 0.9011, 0.02667, 0.8985, 0.02952, 0.8948, 0.03881, 0.8885, 0.05522, 0.8855, 0.05017, 0.9036, 0.03804, 0.8962, 0.0296, 0.8892, 0.03881, 0.8885, 0.03804, 0.8962, 0.02952, 0.8948, 0.1603, 0.9537, 0.1574, 0.9449, 0.1677, 0.9435, 0.1696, 0.9498, 0.1696, 0.9498, 0.1677, 0.9435, 0.1772, 0.9407, 0.1791, 0.9469, 0.05522, 0.8855, 0.04404, 0.8797, 0.04507, 0.8673, 0.05236, 0.8674, 0.05236, 0.8674, 0.04507, 0.8673, 0.04211, 0.8566, 0.04705, 0.8568, 0.07501, 0.8748, 0.05522, 0.8855, 0.05236, 0.8674, 0.05959, 0.8632, 0.05959, 0.8632, 0.05236, 0.8674, 0.04705, 0.8568, 0.05255, 0.8538, 0.06204, 0.8569, 0.07097, 0.8627, 0.07501, 0.8748, 0.05959, 0.8632, 0.1399, 0.9045, 0.1408, 0.912, 0.1364, 0.9102, 0.1356, 0.9083, 0.1109, 0.9274, 0.1166, 0.9229, 0.1241, 0.9177, 0.1255, 0.9282, 0.05522, 0.8855, 0.07501, 0.8748, 0.08127, 0.915, 0.06966, 0.9167, 0.1094, 0.9093, 0.1212, 0.9013, 0.1211, 0.9092, 0.1153, 0.9099, 0.1166, 0.9229, 0.1153, 0.9099, 0.1211, 0.9092, 0.1241, 0.9177, 0.1179, 0.9666, 0.1089, 0.9538, 0.1255, 0.9282, 0.1266, 0.9471, 0.05952, 0.9434, 0.05862, 0.9304, 0.07121, 0.9283, 0.06954, 0.9438, 0.05861, 0.96, 0.05952, 0.9434, 0.06954, 0.9438, 0.06701, 0.96, 0.08034, 0.9448, 0.06954, 0.9438, 0.07121, 0.9283, 0.08202, 0.9277, 0.1089, 0.9538, 0.09872, 0.9474, 0.1109, 0.9274, 0.1255, 0.9282, 0.08781, 0.9454, 0.08034, 0.9448, 0.08202, 0.9277, 0.09235, 0.9276, 0.02658, 0.8851, 0.0296, 0.8892, 0.02411, 0.8902, 0.02058, 0.8894, 0.08202, 0.9277, 0.08127, 0.915, 0.09248, 0.9145, 0.09235, 0.9276, 0.1094, 0.9093, 0.1153, 0.9099, 0.1166, 0.9229, 0.1109, 0.9274, 0.1266, 0.9471, 0.1376, 0.9433, 0.1409, 0.9525, 0.1309, 0.9575, 0.07121, 0.9283, 0.06966, 0.9167, 0.08127, 0.915, 0.08202, 0.9277, 0.09235, 0.9276, 0.09248, 0.9145, 0.1094, 0.9093, 0.1109, 0.9274, 0.1309, 0.9575, 0.1409, 0.9525, 0.145, 0.9605, 0.1352, 0.9655, 0.1352, 0.9655, 0.145, 0.9605, 0.1491, 0.9675, 0.1393, 0.9722, 0.1255, 0.9282, 0.1376, 0.9313, 0.1376, 0.9433, 0.1266, 0.9471, 0.05478, 0.8496, 0.06204, 0.8569, 0.05959, 0.8632, 0.05255, 0.8538, 0.05328, 0.9303, 0.05115, 0.9193, 0.05607, 0.9177, 0.05862, 0.9304, 0.0213, 0.895, 0.02058, 0.8894, 0.02411, 0.8902, 0.0242, 0.8938, 0.04223, 0.8481, 0.04743, 0.8452, 0.04796, 0.8486, 0.04459, 0.85, 0.08871, 0.8361, 0.09483, 0.8362, 0.0933, 0.8393, 0.08962, 0.8388, 0.1287, 0.8658, 0.1311, 0.8705, 0.1279, 0.8709, 0.1267, 0.8679, 0.1089, 0.9538, 0.1005, 0.9694, 0.09375, 0.9641, 0.09872, 0.9474, 0.05862, 0.9304, 0.05607, 0.9177, 0.06966, 0.9167, 0.07121, 0.9283, 0.08034, 0.9448, 0.08781, 0.9454, 0.085, 0.9613, 0.07646, 0.9604, 0.06954, 0.9438, 0.08034, 0.9448, 0.07646, 0.9604, 0.06701, 0.96, 0.1309, 0.9575, 0.1352, 0.9655, 0.1179, 0.9666, 0.1266, 0.9471, 0.1473, 0.7658, 0.134, 0.7657, 0.1335, 0.7507, 0.1468, 0.7501, 0.1429, 0.7134, 0.1297, 0.7155, 0.1273, 0.7014, 0.1403, 0.6989, 0.1468, 0.7501, 0.1335, 0.7507, 0.1321, 0.7332, 0.1455, 0.732, 0.1455, 0.732, 0.1321, 0.7332, 0.1297, 0.7155, 0.1429, 0.7134, 0.1473, 0.7809, 0.1341, 0.7804, 0.134, 0.7657, 0.1473, 0.7658, 0.1395, 0.834, 0.1266, 0.8314, 0.1304, 0.8178, 0.1434, 0.8201, 0.1434, 0.8201, 0.1304, 0.8178, 0.1335, 0.7972, 0.1466, 0.7984, 0.1466, 0.7984, 0.1335, 0.7972, 0.1341, 0.7804, 0.1473, 0.7809, 0.303, 0.7408, 0.1624, 0.7492, 0.1611, 0.7303, 0.3023, 0.7149, 0.2966, 0.6963, 0.1583, 0.7117, 0.1535, 0.696, 0.2727, 0.6694, 0.2936, 0.844, 0.1584, 0.8225, 0.1616, 0.8006, 0.2966, 0.8211, 0.3023, 0.7149, 0.1611, 0.7303, 0.1583, 0.7117, 0.2966, 0.6963, 0.2966, 0.8211, 0.1616, 0.8006, 0.1628, 0.783, 0.303, 0.8022, 0.2618, 0.8916, 0.1517, 0.8398, 0.1584, 0.8225, 0.2936, 0.844, 0.303, 0.8022, 0.1628, 0.783, 0.1626, 0.766, 0.3007, 0.7677, 0.3007, 0.7677, 0.1626, 0.766, 0.1624, 0.7492, 0.303, 0.7408, 0.4056, 0.7432, 0.4062, 0.7174, 0.5552, 0.7336, 0.5539, 0.7521, 0.4119, 0.6988, 0.4358, 0.6719, 0.5616, 0.6999, 0.5579, 0.715, 0.4149, 0.8465, 0.4119, 0.8235, 0.5544, 0.8019, 0.5576, 0.8237, 0.4062, 0.7174, 0.4119, 0.6988, 0.5579, 0.715, 0.5552, 0.7336, 0.4119, 0.8235, 0.4056, 0.8047, 0.5535, 0.7844, 0.5544, 0.8019, 0.4467, 0.894, 0.4149, 0.8465, 0.5576, 0.8237, 0.5629, 0.8393, 0.4056, 0.8047, 0.4079, 0.7701, 0.5536, 0.7683, 0.5535, 0.7844, 0.4079, 0.7701, 0.4056, 0.7432, 0.5539, 0.7521, 0.5536, 0.7683, 0.5613, 0.7682, 0.5618, 0.7526, 0.5751, 0.7531, 0.5745, 0.7682, 0.5656, 0.7158, 0.5682, 0.7014, 0.5812, 0.7038, 0.5788, 0.7179, 0.5618, 0.7526, 0.5631, 0.7344, 0.5764, 0.7357, 0.5751, 0.7531, 0.5631, 0.7344, 0.5656, 0.7158, 0.5788, 0.7179, 0.5764, 0.7357, 0.5612, 0.7833, 0.5613, 0.7682, 0.5745, 0.7682, 0.5744, 0.7829, 0.569, 0.8365, 0.5652, 0.8225, 0.5781, 0.8203, 0.5819, 0.8338, 0.5652, 0.8225, 0.5619, 0.8008, 0.575, 0.7996, 0.5781, 0.8203, 0.5619, 0.8008, 0.5612, 0.7833, 0.5744, 0.7829, 0.575, 0.7996, 0.1988, 0.2417, 0.1983, 0.2509, 0.172, 0.253, 0.1736, 0.2437, 0.1736, 0.2437, 0.172, 0.253, 0.1468, 0.253, 0.1486, 0.2439, 0.2972, 0.2361, 0.2981, 0.2451, 0.2717, 0.2438, 0.2709, 0.2346, 0.2226, 0.2369, 0.2233, 0.2462, 0.1983, 0.2509, 0.1988, 0.2417, 0.1226, 0.2367, 0.1207, 0.2457, 0.09545, 0.2339, 0.09915, 0.2257, 0.246, 0.2343, 0.2468, 0.2436, 0.2233, 0.2462, 0.2226, 0.2369, 0.1486, 0.2439, 0.1468, 0.253, 0.1207, 0.2457, 0.1226, 0.2367, 0.2709, 0.2346, 0.2717, 0.2438, 0.2468, 0.2436, 0.246, 0.2343, 0.161, 0.01605, 0.1739, 0.01746, 0.1498, 0.2326, 0.1245, 0.2257, 0.1445, 0.01387, 0.161, 0.01605, 0.1245, 0.2257, 0.1014, 0.2151, 0.2633, 0.02239, 0.2804, 0.0197, 0.2964, 0.2253, 0.2705, 0.224, 0.2429, 0.02389, 0.2633, 0.02239, 0.2705, 0.224, 0.2458, 0.2238, 0.2218, 0.023, 0.2429, 0.02389, 0.2458, 0.2238, 0.2226, 0.2262, 0.2044, 0.02103, 0.2218, 0.023, 0.2226, 0.2262, 0.1991, 0.2306, 0.191, 0.01957, 0.2044, 0.02103, 0.1991, 0.2306, 0.1744, 0.2325, 0.1739, 0.01746, 0.191, 0.01957, 0.1744, 0.2325, 0.1498, 0.2326, 0.5109, 0.2371, 0.5361, 0.2391, 0.5377, 0.2484, 0.5113, 0.2463, 0.5361, 0.2391, 0.5611, 0.2393, 0.5629, 0.2484, 0.5377, 0.2484, 0.4124, 0.2315, 0.4388, 0.23, 0.438, 0.2392, 0.4115, 0.2405, 0.4871, 0.2323, 0.5109, 0.2371, 0.5113, 0.2463, 0.4864, 0.2416, 0.5871, 0.2321, 0.6105, 0.2211, 0.6142, 0.2293, 0.5889, 0.2411, 0.4637, 0.2297, 0.4871, 0.2323, 0.4864, 0.2416, 0.4628, 0.239, 0.5611, 0.2393, 0.5871, 0.2321, 0.5889, 0.2411, 0.5629, 0.2484, 0.4388, 0.23, 0.4637, 0.2297, 0.4628, 0.239, 0.438, 0.2392, 0.5487, 0.01145, 0.5852, 0.2211, 0.5598, 0.228, 0.5357, 0.01287, 0.5652, 0.009276, 0.6083, 0.2105, 0.5852, 0.2211, 0.5487, 0.01145, 0.4464, 0.0178, 0.4391, 0.2194, 0.4133, 0.2207, 0.4293, 0.01511, 0.4668, 0.0193, 0.4639, 0.2192, 0.4391, 0.2194, 0.4464, 0.0178, 0.4879, 0.01841, 0.4871, 0.2216, 0.4639, 0.2192, 0.4668, 0.0193, 0.5052, 0.01644, 0.5106, 0.226, 0.4871, 0.2216, 0.4879, 0.01841, 0.5187, 0.01498, 0.5352, 0.2279, 0.5106, 0.226, 0.5052, 0.01644, 0.5357, 0.01287, 0.5598, 0.228, 0.5352, 0.2279, 0.5187, 0.01498])
me_basehuman.materials.append(mat_boss)
me_basehuman.update()

# ---- objects
ob_light = bpy.data.objects.new('Light', light_light)
ob_camera = bpy.data.objects.new('Camera', cam_camera)
ob_basehuman = bpy.data.objects.new('BaseHuman', me_basehuman)

# ---- transforms, parenting, visibility, modifiers, constraints
ob_light.location = (4.076, 1.005, 5.904)
ob_light.rotation_euler = (0.6503, 0.05522, 1.866)
ob_light.lock_rotations_4d = False
ob_light.empty_display_type = 'ARROWS'
ob_light.color = (0.0, 0.0, 0.0, 0.0)
ob_light.lineart.crease_threshold = 0.0
ob_camera.location = (7.359, -6.926, 4.958)
ob_camera.rotation_euler = (1.109, 0.0, 0.8149)
ob_camera.lock_rotations_4d = False
ob_camera.empty_display_type = 'ARROWS'
ob_camera.color = (0.0, 0.0, 0.0, 0.0)
ob_camera.display_type = 'WIRE'
ob_camera.lineart.crease_threshold = 0.0
ob_basehuman.location = (0.0, 0.0, 0.0)
_vg = ob_basehuman.vertex_groups.new(name='Spine')
_vg = ob_basehuman.vertex_groups.new(name='ShoulderR')
_vg = ob_basehuman.vertex_groups.new(name='UpperarmR')
_vg = ob_basehuman.vertex_groups.new(name='ArmR')
_vg = ob_basehuman.vertex_groups.new(name='HandR')
_vg = ob_basehuman.vertex_groups.new(name='ShoulderL')
_vg = ob_basehuman.vertex_groups.new(name='UpperarmL')
_vg = ob_basehuman.vertex_groups.new(name='ArmL')
_vg = ob_basehuman.vertex_groups.new(name='HandL')
_vg = ob_basehuman.vertex_groups.new(name='Neck')
_vg = ob_basehuman.vertex_groups.new(name='Head')
_vg = ob_basehuman.vertex_groups.new(name='Chest')
_vg = ob_basehuman.vertex_groups.new(name='Hips')
_vg = ob_basehuman.vertex_groups.new(name='UpperlegL')
_vg = ob_basehuman.vertex_groups.new(name='LegL')
_vg = ob_basehuman.vertex_groups.new(name='FootL')
_vg = ob_basehuman.vertex_groups.new(name='UpperlegR')
_vg = ob_basehuman.vertex_groups.new(name='LegR')
_vg = ob_basehuman.vertex_groups.new(name='FootR')

# ---- collection membership
col_collection.objects.link(ob_light)
col_collection.objects.link(ob_camera)
col_collection.objects.link(ob_basehuman)

# ---- scene / render settings (as saved in the file)
scene.camera = ob_camera
scene.frame_start = 1; scene.frame_end = 250; scene.frame_set(1)
scene.render.engine = 'BLENDER_EEVEE_NEXT'
scene.cycles.sampling_pattern = 'TABULATED_SOBOL'
bpy.context.view_layer.update()
